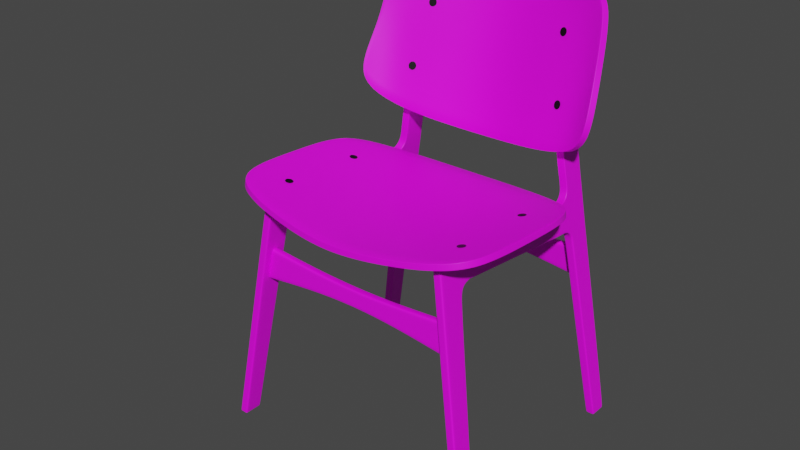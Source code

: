 # Source: chair.blend  (saved by Blender 3.2.14; exported with 4.5.12 LTS)
import bpy
from mathutils import Matrix  # noqa: F401  (used for matrix-valued properties, if any)

bpy.ops.wm.read_factory_settings(use_empty=True)
scene = bpy.context.scene
scene.name = 'Scene'

# ---- collections
col_blueprints = bpy.data.collections.new('Blueprints'); scene.collection.children.link(col_blueprints)
col_collection = bpy.data.collections.new('Collection'); scene.collection.children.link(col_collection)
col_screws = bpy.data.collections.new('Screws'); scene.collection.children.link(col_screws)
col_braces = bpy.data.collections.new('Braces'); scene.collection.children.link(col_braces)

# ---- images (referenced by path relative to the original .blend; pixels are not part of the script)
import os
ASSET_DIR = os.environ.get("B2B_ASSET_DIR", "")  # directory of the original .blend (textures are referenced by path, not embedded)
HERE = os.path.dirname(os.path.abspath(__file__))  # packed textures are extracted next to this script under _unpacked/

def load_image(name, relpath, width, height, colorspace="sRGB"):
    """Load a texture the original file referenced (path relative to the .blend, or extracted next to this script)."""
    p = next((c for c in (os.path.join(HERE, relpath), os.path.join(ASSET_DIR, relpath)) if relpath and os.path.exists(c)), "")
    if p:
        img = bpy.data.images.load(p, check_existing=True)
        img.name = name
    else:  # same state as the original file: an image datablock whose file is absent (Cycles renders it pink)
        img = bpy.data.images.new(name, width, height)
        img.source = "FILE"
        img.filepath = "//" + (relpath or name)
    img.colorspace_settings.name = colorspace
    return img
img_woodquarteredchiffon001_col_3k_jpg = load_image('WoodQuarteredChiffon001_COL_3K.jpg', 'Textures/WoodQuarteredChiffon001/WoodQuarteredChiffon001_COL_3K.jpg', 1024, 1024, 'sRGB')

# ---- materials (node trees are filled in below, after node groups)
mat_uvunwrap = bpy.data.materials.new('UVUnwrap')
mat_uvunwrap.use_transparent_shadow = False
mat_material_002 = bpy.data.materials.new('Material.002')
mat_material_002.use_transparent_shadow = False

# ---- node groups
ng_auto_smooth = bpy.data.node_groups.new('Auto Smooth', 'GeometryNodeTree')
_s = ng_auto_smooth.interface.new_socket(name='Geometry', in_out='OUTPUT', socket_type='NodeSocketGeometry')
_s = ng_auto_smooth.interface.new_socket(name='Geometry', in_out='INPUT', socket_type='NodeSocketGeometry')
_s = ng_auto_smooth.interface.new_socket(name='Angle', in_out='INPUT', socket_type='NodeSocketFloat')
_s.subtype = 'ANGLE'
_s.min_value = 0.0
_s.max_value = 3.142
ng_auto_smooth.is_modifier = True
_N = ng_auto_smooth.nodes; _L = ng_auto_smooth.links
n0 = _N.new('NodeGroupOutput'); n0.name = 'Group Output'; n0.location = (480, -100)
n1 = _N.new('NodeGroupInput'); n1.name = 'Group Input'; n1.location = (-420, -300)
n2 = _N.new('NodeGroupInput'); n2.name = 'Group Input.001'; n2.location = (-60, -100)
n3 = _N.new('GeometryNodeSetShadeSmooth'); n3.name = 'Set Shade Smooth'; n3.location = (120, -100)
n3.domain = 'EDGE'
n4 = _N.new('GeometryNodeSetShadeSmooth'); n4.name = 'Set Shade Smooth.001'; n4.location = (300, -100)
n5 = _N.new('GeometryNodeInputMeshEdgeAngle'); n5.name = 'Edge Angle'; n5.location = (-420, -220)
n6 = _N.new('GeometryNodeInputEdgeSmooth'); n6.name = 'Is Edge Smooth'; n6.location = (-60, -160)
n7 = _N.new('GeometryNodeInputShadeSmooth'); n7.name = 'Is Face Smooth'; n7.location = (-240, -340)
n8 = _N.new('FunctionNodeBooleanMath'); n8.name = 'Boolean Math'; n8.location = (-60, -220)
n9 = _N.new('FunctionNodeCompare'); n9.name = 'Compare'; n9.location = (-240, -180)
n9.operation = 'LESS_EQUAL'
_L.new(n5.outputs[0], n9.inputs[0])
_L.new(n4.outputs[0], n0.inputs[0])
_L.new(n1.outputs[1], n9.inputs[1])
_L.new(n9.outputs[0], n8.inputs[0])
_L.new(n7.outputs[0], n8.inputs[1])
_L.new(n2.outputs[0], n3.inputs[0])
_L.new(n6.outputs[0], n3.inputs[1])
_L.new(n3.outputs[0], n4.inputs[0])
_L.new(n8.outputs[0], n3.inputs[2])
n0.is_active_output = True

# ---- material node trees
mat_uvunwrap.use_nodes = True; mat_uvunwrap.node_tree.nodes.clear()
_N = mat_uvunwrap.node_tree.nodes; _L = mat_uvunwrap.node_tree.links
n0 = _N.new('ShaderNodeBsdfPrincipled'); n0.name = 'Principled BSDF'; n0.location = (10, 300)
n0.distribution = 'GGX'
n0.subsurface_method = 'BURLEY'
n0.inputs[3].default_value = 1.45
n0.inputs[27].default_value = (0.0, 0.0, 0.0, 1.0)
n0.inputs[28].default_value = 1.0
n1 = _N.new('ShaderNodeOutputMaterial'); n1.name = 'Material Output'; n1.location = (300, 300)
n2 = _N.new('ShaderNodeTexImage'); n2.name = 'Image Texture'; n2.location = (-280, 280)
n2.image = img_woodquarteredchiffon001_col_3k_jpg
_L.new(n0.outputs[0], n1.inputs[0])
_L.new(n2.outputs[0], n0.inputs[0])
n1.is_active_output = True
mat_material_002.use_nodes = True; mat_material_002.node_tree.nodes.clear()
_N = mat_material_002.node_tree.nodes; _L = mat_material_002.node_tree.links
n0 = _N.new('ShaderNodeBsdfPrincipled'); n0.name = 'Principled BSDF'; n0.location = (10, 300)
n0.distribution = 'GGX'
n0.subsurface_method = 'BURLEY'
n0.inputs[0].default_value = (0.0, 0.0, 0.0, 1.0)
n0.inputs[3].default_value = 1.45
n0.inputs[27].default_value = (0.0, 0.0, 0.0, 1.0)
n0.inputs[28].default_value = 1.0
n1 = _N.new('ShaderNodeOutputMaterial'); n1.name = 'Material Output'; n1.location = (300, 300)
_L.new(n0.outputs[0], n1.inputs[0])
n1.is_active_output = True

# ---- world
world_world = bpy.data.worlds.new('World'); scene.world = world_world
world_world.use_nodes = True; world_world.node_tree.nodes.clear()
_N = world_world.node_tree.nodes; _L = world_world.node_tree.links
n0 = _N.new('ShaderNodeOutputWorld'); n0.name = 'World Output'; n0.location = (300, 300)
n1 = _N.new('ShaderNodeBackground'); n1.name = 'Background'; n1.location = (10, 300)
n1.inputs[0].default_value = (0.05088, 0.05088, 0.05088, 1.0)
_L.new(n1.outputs[0], n0.inputs[0])
n0.is_active_output = True
world_world.color = (0.05088, 0.05088, 0.05088)
world_world.use_sun_shadow = False
world_world.sun_shadow_jitter_overblur = 0.0

# ---- meshes
me_cube_001 = bpy.data.meshes.new('Cube.001')
me_cube_001.from_pydata([(0.04203, -0.3225, -1.824), (0.03886, -0.3528, 0.5697), (0.04203, -0.4965, -1.824), (0.04267, -0.1019, 0.2724), (0.04267, 1.143, 0.168), (0.03886, 0.003585, 0.5504), (0.04267, -0.02, 0.2899), (0.04267, -0.1508, 0.1047), (0.03886, -0.3801, 0.1168), (0.03886, -0.1274, 0.5575), (0.04203, -0.331, -1.824), (0.04267, -0.1627, 0.1057), (0.03886, -0.3684, 0.3114), (0.04227, 1.144, 0.2047), (0.04267, -0.01698, 0.3232), (0.04267, -0.1123, 0.2827), (0.04267, -0.337, 0.3096), (0.04267, -0.354, 0.1156), (0.04203, -0.4765, -1.824), (0.03886, -0.3234, 0.5681), (0.04267, -0.3287, -1.79), (0.03886, -0.4949, -1.79), (0.04267, -0.3202, -1.79), (0.04267, -0.4748, -1.79), (0.03886, -0.3551, 0.5319), (0.04267, -0.1259, 0.5179), (0.04267, 0.0002872, 0.514), (0.04267, -0.3252, 0.5301), (0.04267, 1.37, 0.153), (0.04227, 1.372, 0.1923), (0.04267, 1.435, 0.1196), (0.04252, 1.456, 0.1361), (0.04267, 1.593, -1.767), (0.04267, 1.468, -0.02841), (0.04267, 1.489, -0.02601), (0.04267, 1.685, 0.1123), (0.04267, 1.672, 0.4972), (0.04267, 1.692, -0.02597), (0.04267, 1.611, -1.767), (0.04267, 1.769, -1.767), (0.04238, 1.601, -1.821), (0.04236, 1.618, -1.821), (0.04215, 1.762, -1.823), (0.04267, 1.664, 1.018), (0.03861, 1.509, 1.337), (0.04267, 1.711, 1.317), (0.04267, 1.663, 0.7096), (0.03912, 1.662, 1.868), (0.03886, 1.821, 1.835), (0.03928, 1.71, 2.018), (0.03926, 1.704, 2.009), (0.03886, 1.782, 1.96), (0.03886, 1.05, 0.4929), (0.03886, 1.005, 0.4953), (0.03886, 1.146, 0.4285), (0.03886, 1.145, 0.4069), (0.03886, 1.372, 0.4284), (0.03886, 1.377, 0.416), (0.03886, 1.43, 0.4827), (0.03886, 1.449, 0.4775), (0.03837, 1.436, 1.084), (0.03833, 1.426, 1.031), (0.03886, 1.431, 0.7194), (0.03886, 1.45, 0.7186), (0.04266, 1.669, 0.1137), (0.04267, 1.678, -0.02587), (0.04267, 1.758, -1.767), (0.04217, 1.752, -1.823), (0.04241, 1.697, 1.318), (0.03886, 1.81, 1.836), (0.03886, 1.789, 1.961), (0.04241, 1.657, 0.4958), (0.04241, 1.648, 0.7102), (0.04241, 1.648, 1.023), (0.04267, -0.1345, 0.2195), (0.03886, -0.3736, 0.2244), (0.04267, -0.1472, 0.2173), (0.04267, -0.3465, 0.2229), (0.04267, -0.04018, 0.2856), (0.03886, -0.0287, 0.5522), (0.04267, -0.04196, 0.32), (0.04267, -0.03083, 0.5149), (0.04267, 1.477, 0.07273), (0.04267, 1.456, 0.06997), (0.04267, 1.687, 0.07292), (0.04267, 1.673, 0.07303), (0.04267, 1.267, 0.1546), (0.04227, 1.268, 0.1938), (0.03886, 1.27, 0.4311), (0.03886, 1.272, 0.4166), (0.03886, 1.816, 1.906), (0.03919, 1.683, 1.94), (0.03886, 1.807, 1.905), (0.04267, 1.669, 0.569), (0.03886, 1.464, 0.5521), (0.03886, 1.445, 0.5558), (0.04241, 1.654, 0.568), (0.02637, 1.05, 0.4929), (0.02637, 1.146, 0.4285), (0.02637, 1.372, 0.4284), (0.02637, 1.43, 0.4827), (0.02637, 1.431, 0.7194), (0.02584, 1.426, 1.031), (0.02637, 1.27, 0.4311), (0.02637, 1.445, 0.5558), (0.01295, -0.3528, 0.5697), (0.01392, -0.3225, -1.819), (0.01422, -0.1019, 0.2724), (0.01422, 1.143, 0.168), (0.01295, -0.4949, -1.79), (0.01422, -0.1508, 0.1047), (0.01392, -0.4965, -1.819), (0.01422, -0.02, 0.2899), (0.01295, -0.3801, 0.1168), (0.01392, -0.331, -1.819), (0.01295, -0.3684, 0.3114), (0.01392, -0.4765, -1.819), (0.01422, -0.3202, -1.79), (0.01295, -0.3551, 0.5319), (0.01422, 1.37, 0.153), (0.01422, 1.435, 0.1196), (0.01422, 1.468, -0.02841), (0.01422, 1.685, 0.1123), (0.01422, 1.672, 0.4972), (0.01422, 1.692, -0.02597), (0.01422, 1.593, -1.767), (0.01422, 1.769, -1.767), (0.01427, 1.601, -1.817), (0.01426, 1.618, -1.817), (0.01405, 1.762, -1.818), (0.01422, 1.664, 1.018), (0.01422, 1.711, 1.317), (0.01422, 1.663, 0.7096), (0.01295, 1.821, 1.835), (0.01337, 1.71, 2.018), (0.01295, 1.789, 1.961), (0.01407, 1.752, -1.818), (0.01295, -0.3736, 0.2244), (0.01422, -0.1345, 0.2195), (0.01422, -0.04018, 0.2856), (0.01422, 1.687, 0.07292), (0.01422, 1.456, 0.06997), (0.01422, 1.267, 0.1546), (0.01295, 1.816, 1.906), (0.01422, 1.669, 0.569), (-0.04227, -0.3225, -1.81), (-0.03886, -0.3528, 0.5697), (-0.04227, -0.4965, -1.81), (-0.04267, -0.1019, 0.2724), (-0.04267, 1.143, 0.168), (-0.03886, 0.003585, 0.5504), (-0.04267, -0.02, 0.2899), (-0.04267, -0.1508, 0.1047), (-0.03886, -0.3801, 0.1168), (-0.03886, -0.1274, 0.5575), (-0.04227, -0.331, -1.81), (-0.04267, -0.1627, 0.1057), (-0.03886, -0.3684, 0.3114), (-0.04227, 1.144, 0.2047), (-0.04267, -0.01698, 0.3232), (-0.04267, -0.1123, 0.2827), (-0.04267, -0.337, 0.3096), (-0.04267, -0.354, 0.1156), (-0.04227, -0.4765, -1.81), (-0.03886, -0.3234, 0.5681), (0.0, -0.3528, 0.5697), (-0.0001206, -0.4965, -1.817), (-0.0001206, -0.3225, -1.817), (0.0, -0.1019, 0.2724), (0.0, 1.05, 0.4929), (0.0, 1.143, 0.168), (0.0, -0.02, 0.2899), (-0.04267, -0.3287, -1.79), (0.0, -0.1508, 0.1047), (0.0, -0.3801, 0.1168), (-0.0001206, -0.331, -1.817), (-0.03886, -0.4949, -1.79), (0.0, -0.3684, 0.3114), (-0.0001206, -0.4765, -1.817), (-0.04267, -0.3202, -1.79), (-0.04267, -0.4748, -1.79), (0.0, -0.3202, -1.79), (0.0, -0.4949, -1.79), (-0.03886, -0.3551, 0.5319), (-0.04267, -0.1259, 0.5179), (-0.04267, 0.0002872, 0.514), (-0.04267, -0.3252, 0.5301), (0.0, -0.3551, 0.5319), (0.0, 1.146, 0.4285), (-0.04267, 1.37, 0.153), (-0.04227, 1.372, 0.1923), (0.0, 1.37, 0.153), (0.0, 1.372, 0.4284), (-0.04267, 1.435, 0.1196), (-0.04252, 1.456, 0.1361), (0.0, 1.435, 0.1196), (-0.04267, 1.593, -1.767), (0.0, 1.43, 0.4827), (-0.04267, 1.468, -0.02841), (-0.04267, 1.489, -0.02601), (0.0, 1.468, -0.02841), (-0.04267, 1.685, 0.1123), (0.0, 1.685, 0.1123), (-0.04267, 1.672, 0.4972), (0.0, 1.672, 0.4972), (-0.04267, 1.692, -0.02597), (0.0, 1.692, -0.02597), (-0.04267, 1.611, -1.767), (0.0, 1.593, -1.767), (-0.04267, 1.769, -1.767), (0.0, 1.769, -1.767), (-0.04192, 1.601, -1.808), (-0.04193, 1.618, -1.808), (0.0002293, 1.601, -1.815), (0.0002159, 1.618, -1.815), (-0.04214, 1.762, -1.809), (7.416e-06, 1.762, -1.816), (-0.0005268, 1.426, 1.031), (-0.04267, 1.664, 1.018), (0.0, 1.664, 1.018), (-0.03911, 1.509, 1.337), (-0.04267, 1.711, 1.317), (0.0, 1.711, 1.317), (-0.04267, 1.663, 0.7096), (0.0, 1.663, 0.7096), (0.0, 1.431, 0.7194), (-0.0386, 1.662, 1.868), (-0.03886, 1.821, 1.835), (0.0, 1.821, 1.835), (-0.03844, 1.71, 2.018), (0.0004226, 1.71, 2.018), (-0.03846, 1.704, 2.009), (-0.03886, 1.782, 1.96), (-0.03886, 1.05, 0.4929), (-0.03886, 1.005, 0.4953), (-0.03886, 1.146, 0.4285), (-0.03886, 1.145, 0.4069), (-0.03886, 1.372, 0.4284), (-0.03886, 1.377, 0.416), (-0.03886, 1.43, 0.4827), (-0.03886, 1.449, 0.4775), (-0.03935, 1.436, 1.084), (-0.03939, 1.426, 1.031), (-0.03886, 1.431, 0.7194), (-0.03886, 1.45, 0.7186), (-0.04266, 1.669, 0.1137), (-0.04267, 1.678, -0.02587), (-0.04267, 1.758, -1.767), (2.187e-05, 1.752, -1.816), (-0.04212, 1.752, -1.809), (-0.04241, 1.697, 1.318), (-0.03886, 1.81, 1.836), (0.0, 1.789, 1.961), (-0.03886, 1.789, 1.961), (-0.04241, 1.657, 0.4958), (-0.04241, 1.648, 0.7102), (-0.04241, 1.648, 1.023), (-0.04267, -0.1345, 0.2195), (-0.03886, -0.3736, 0.2244), (-0.04267, -0.1472, 0.2173), (-0.04267, -0.3465, 0.2229), (0.0, -0.3736, 0.2244), (0.0, -0.1345, 0.2195), (-0.04267, -0.04018, 0.2856), (-0.03886, -0.0287, 0.5522), (-0.04267, -0.04196, 0.32), (0.0, -0.04018, 0.2856), (-0.04267, -0.03083, 0.5149), (-0.04267, 1.477, 0.07273), (-0.04267, 1.456, 0.06997), (0.0, 1.456, 0.06997), (-0.04267, 1.687, 0.07292), (0.0, 1.687, 0.07292), (-0.04267, 1.673, 0.07303), (0.0, 1.267, 0.1546), (0.0, 1.27, 0.4311), (-0.04267, 1.267, 0.1546), (-0.04227, 1.268, 0.1938), (-0.03886, 1.27, 0.4311), (-0.03886, 1.272, 0.4166), (-0.03886, 1.816, 1.906), (-0.03853, 1.684, 1.94), (-0.03886, 1.807, 1.905), (0.0, 1.816, 1.906), (0.0, 1.669, 0.569), (-0.04267, 1.669, 0.569), (0.0, 1.445, 0.5558), (-0.03886, 1.464, 0.5521), (-0.03886, 1.445, 0.5558), (-0.04241, 1.654, 0.568), (-0.02637, 1.05, 0.4929), (-0.02637, 1.146, 0.4285), (-0.02637, 1.372, 0.4284), (-0.02637, 1.43, 0.4827), (-0.02637, 1.431, 0.7194), (-0.0269, 1.426, 1.031), (-0.02637, 1.27, 0.4311), (-0.02637, 1.445, 0.5558), (-0.01295, -0.3528, 0.5697), (-0.01416, -0.3225, -1.815), (-0.01422, -0.1019, 0.2724), (-0.01422, 1.143, 0.168), (-0.01295, -0.4949, -1.79), (-0.01422, -0.1508, 0.1047), (-0.01416, -0.4965, -1.815), (-0.01422, -0.02, 0.2899), (-0.01295, -0.3801, 0.1168), (-0.01416, -0.331, -1.815), (-0.01295, -0.3684, 0.3114), (-0.01416, -0.4765, -1.815), (-0.01422, -0.3202, -1.79), (-0.01295, -0.3551, 0.5319), (-0.01422, 1.37, 0.153), (-0.01422, 1.435, 0.1196), (-0.01422, 1.468, -0.02841), (-0.01422, 1.685, 0.1123), (-0.01422, 1.672, 0.4972), (-0.01422, 1.692, -0.02597), (-0.01422, 1.593, -1.767), (-0.01422, 1.769, -1.767), (-0.01381, 1.601, -1.812), (-0.01383, 1.618, -1.812), (-0.01404, 1.762, -1.814), (-0.01422, 1.664, 1.018), (-0.01422, 1.711, 1.317), (-0.01422, 1.663, 0.7096), (-0.01295, 1.821, 1.835), (-0.01253, 1.71, 2.018), (-0.01295, 1.789, 1.961), (-0.01402, 1.752, -1.814), (-0.01295, -0.3736, 0.2244), (-0.01422, -0.1345, 0.2195), (-0.01422, -0.04018, 0.2856), (-0.01422, 1.687, 0.07292), (-0.01422, 1.456, 0.06997), (-0.01422, 1.267, 0.1546), (-0.01295, 1.816, 1.906), (-0.01422, 1.669, 0.569)], [], [(117, 106, 0, 22), (114, 10, 0, 106), (97, 98, 54, 52), (29, 57, 59, 31), (112, 6, 4, 108), (139, 78, 6, 112), (81, 79, 5, 26), (138, 110, 7, 74), (111, 2, 18, 116), (74, 7, 11, 76), (116, 18, 10, 114), (22, 0, 10, 20), (78, 80, 14, 6), (142, 86, 28, 119), (6, 14, 13, 4), (27, 16, 12, 24), (25, 15, 16, 27), (76, 11, 17, 77), (20, 10, 18, 23), (77, 17, 8, 75), (23, 18, 2, 21), (118, 115, 177, 187), (113, 109, 182, 174), (7, 22, 20, 11), (137, 113, 174, 261), (11, 20, 23, 17), (17, 23, 21, 8), (109, 111, 166, 182), (110, 117, 22, 7), (105, 118, 187, 165), (9, 25, 27, 19), (19, 27, 24, 1), (14, 26, 55, 13), (80, 81, 26, 14), (103, 275, 192, 99), (64, 71, 36, 35), (119, 28, 30, 120), (86, 87, 29, 28), (87, 89, 57, 29), (83, 82, 34, 33), (65, 37, 39, 66), (99, 192, 197, 100), (28, 29, 31, 30), (121, 33, 32, 125), (85, 64, 35, 84), (141, 83, 33, 121), (123, 122, 35, 36), (140, 272, 206, 124), (132, 46, 43, 130), (96, 94, 63, 72), (66, 39, 42, 67), (125, 32, 40, 127), (124, 206, 210, 126), (33, 34, 38, 32), (136, 67, 42, 129), (128, 127, 40, 41), (32, 38, 41, 40), (126, 210, 216, 129), (72, 63, 60, 73), (73, 60, 44, 68), (130, 43, 45, 131), (104, 286, 225, 101), (101, 225, 217, 102), (144, 93, 46, 132), (70, 51, 50, 49), (68, 44, 47, 69), (131, 45, 48, 133), (143, 90, 70, 135), (135, 70, 49, 134), (52, 54, 55, 53), (88, 56, 57, 89), (59, 57, 56, 58), (94, 59, 58, 95), (60, 63, 62, 61), (26, 5, 53, 55), (91, 50, 51, 92), (45, 68, 69, 48), (90, 92, 51, 70), (43, 73, 68, 45), (46, 72, 73, 43), (128, 41, 67, 136), (38, 66, 67, 41), (93, 96, 72, 46), (82, 31, 64, 85), (34, 65, 66, 38), (31, 59, 71, 64), (115, 137, 261, 177), (16, 77, 75, 12), (15, 76, 77, 16), (3, 74, 76, 15), (107, 138, 74, 3), (15, 25, 81, 80), (3, 15, 80, 78), (25, 9, 79, 81), (107, 3, 78, 139), (34, 82, 85, 65), (122, 202, 272, 140), (120, 30, 83, 141), (65, 85, 84, 37), (30, 31, 82, 83), (54, 88, 89, 55), (13, 55, 89, 87), (4, 13, 87, 86), (98, 188, 275, 103), (108, 4, 86, 142), (48, 69, 92, 90), (47, 91, 92, 69), (133, 48, 90, 143), (36, 71, 96, 93), (63, 94, 95, 62), (123, 36, 93, 144), (100, 197, 286, 104), (71, 59, 94, 96), (58, 100, 104, 95), (54, 98, 103, 88), (62, 101, 102, 61), (95, 104, 101, 62), (56, 99, 100, 58), (88, 103, 99, 56), (169, 188, 98, 97), (204, 123, 144, 284), (228, 133, 143, 283), (170, 108, 142, 274), (195, 120, 141, 270), (35, 122, 140, 84), (168, 107, 139, 266), (168, 262, 138, 107), (12, 75, 137, 115), (214, 128, 136, 248), (252, 135, 134, 230), (283, 143, 135, 252), (222, 131, 133, 228), (284, 144, 132, 224), (219, 130, 131, 222), (39, 126, 129, 42), (214, 213, 127, 128), (248, 136, 129, 216), (37, 124, 126, 39), (208, 125, 127, 213), (224, 132, 130, 219), (84, 140, 124, 37), (204, 202, 122, 123), (270, 141, 121, 200), (200, 121, 125, 208), (191, 119, 120, 195), (1, 24, 118, 105), (173, 181, 117, 110), (21, 2, 111, 109), (75, 8, 113, 137), (8, 21, 109, 113), (24, 12, 115, 118), (274, 142, 119, 191), (178, 116, 114, 175), (166, 111, 116, 178), (262, 173, 110, 138), (266, 139, 112, 171), (171, 112, 108, 170), (175, 114, 106, 167), (181, 167, 106, 117), (310, 179, 145, 299), (307, 299, 145, 155), (290, 233, 235, 291), (190, 194, 240, 238), (305, 301, 149, 151), (332, 305, 151, 263), (267, 185, 150, 264), (331, 257, 152, 303), (304, 309, 163, 147), (257, 259, 156, 152), (309, 307, 155, 163), (179, 172, 155, 145), (263, 151, 159, 265), (335, 312, 189, 276), (151, 149, 158, 159), (186, 183, 157, 161), (184, 186, 161, 160), (259, 260, 162, 156), (172, 180, 163, 155), (260, 258, 153, 162), (180, 176, 147, 163), (311, 187, 177, 308), (306, 174, 182, 302), (152, 156, 172, 179), (330, 261, 174, 306), (156, 162, 180, 172), (162, 153, 176, 180), (302, 182, 166, 304), (303, 152, 179, 310), (298, 165, 187, 311), (154, 164, 186, 184), (164, 146, 183, 186), (159, 158, 236, 185), (265, 159, 185, 267), (296, 292, 192, 275), (245, 201, 203, 254), (312, 313, 193, 189), (276, 189, 190, 277), (277, 190, 238, 279), (269, 198, 199, 268), (246, 247, 209, 205), (292, 293, 197, 192), (189, 193, 194, 190), (314, 318, 196, 198), (273, 271, 201, 245), (334, 314, 198, 269), (316, 203, 201, 315), (333, 317, 206, 272), (325, 323, 218, 223), (289, 255, 244, 287), (247, 249, 215, 209), (318, 320, 211, 196), (317, 319, 210, 206), (198, 196, 207, 199), (329, 322, 215, 249), (321, 212, 211, 320), (196, 211, 212, 207), (319, 322, 216, 210), (255, 256, 241, 244), (256, 250, 220, 241), (323, 324, 221, 218), (297, 294, 225, 286), (294, 295, 217, 225), (337, 325, 223, 285), (253, 229, 231, 232), (250, 251, 226, 220), (324, 326, 227, 221), (336, 328, 253, 280), (328, 327, 229, 253), (233, 234, 236, 235), (278, 279, 238, 237), (240, 239, 237, 238), (287, 288, 239, 240), (241, 242, 243, 244), (185, 236, 234, 150), (281, 282, 232, 231), (221, 227, 251, 250), (280, 253, 232, 282), (218, 221, 250, 256), (223, 218, 256, 255), (321, 329, 249, 212), (207, 212, 249, 247), (285, 223, 255, 289), (268, 273, 245, 194), (199, 207, 247, 246), (194, 245, 254, 240), (308, 177, 261, 330), (161, 157, 258, 260), (160, 161, 260, 259), (148, 160, 259, 257), (300, 148, 257, 331), (160, 265, 267, 184), (148, 263, 265, 160), (184, 267, 264, 154), (300, 332, 263, 148), (199, 246, 273, 268), (315, 333, 272, 202), (313, 334, 269, 193), (246, 205, 271, 273), (193, 269, 268, 194), (235, 236, 279, 278), (158, 277, 279, 236), (149, 276, 277, 158), (291, 296, 275, 188), (301, 335, 276, 149), (227, 280, 282, 251), (226, 251, 282, 281), (326, 336, 280, 227), (203, 285, 289, 254), (244, 243, 288, 287), (316, 337, 285, 203), (293, 297, 286, 197), (254, 289, 287, 240), (239, 288, 297, 293), (235, 278, 296, 291), (243, 242, 295, 294), (288, 243, 294, 297), (237, 239, 293, 292), (278, 237, 292, 296), (169, 290, 291, 188), (204, 284, 337, 316), (228, 283, 336, 326), (170, 274, 335, 301), (195, 270, 334, 313), (201, 271, 333, 315), (168, 266, 332, 300), (168, 300, 331, 262), (157, 308, 330, 258), (214, 248, 329, 321), (252, 230, 327, 328), (283, 252, 328, 336), (222, 228, 326, 324), (284, 224, 325, 337), (219, 222, 324, 323), (209, 215, 322, 319), (214, 321, 320, 213), (248, 216, 322, 329), (205, 209, 319, 317), (208, 213, 320, 318), (224, 219, 323, 325), (271, 205, 317, 333), (204, 316, 315, 202), (270, 200, 314, 334), (200, 208, 318, 314), (191, 195, 313, 312), (146, 298, 311, 183), (173, 303, 310, 181), (176, 302, 304, 147), (258, 330, 306, 153), (153, 306, 302, 176), (183, 311, 308, 157), (274, 191, 312, 335), (178, 175, 307, 309), (166, 178, 309, 304), (262, 331, 303, 173), (266, 171, 305, 332), (171, 170, 301, 305), (175, 167, 299, 307), (181, 310, 299, 167), (47, 44, 60, 61, 102, 217, 295, 242, 241, 220, 226, 281, 231, 229, 327, 230, 134, 49, 50, 91)])
_k = {(6, 14): 1.0, (14, 26): 1.0, (112, 171): 1.0, (5, 26): 1.0, (44, 47): 1.0, (49, 134): 1.0, (50, 91): 1.0, (49, 50): 1.0, (60, 61): 1.0, (61, 102): 1.0, (44, 60): 1.0, (47, 91): 1.0, (102, 217): 1.0, (6, 112): 1.0, (134, 230): 1.0, (151, 159): 1.0, (159, 185): 1.0, (171, 305): 1.0, (150, 185): 1.0, (220, 226): 1.0, (229, 327): 1.0, (231, 281): 1.0, (229, 231): 1.0, (241, 242): 1.0, (242, 295): 1.0, (220, 241): 1.0, (226, 281): 1.0, (217, 295): 1.0, (151, 305): 1.0, (230, 327): 1.0}
me_cube_001.attributes.new('crease_edge', 'FLOAT', 'EDGE').data.foreach_set('value', [_k.get((min(e.vertices), max(e.vertices)), 0.0) for e in me_cube_001.edges])
_uv = me_cube_001.uv_layers.new(name='UVMap')
_uv.uv.foreach_set('vector', [0.01129, 0.6405, 0.001164, 0.6413, 0.0002156, 0.6321, 0.01107, 0.6325, 0.2235, 0.2987, 0.2157, 0.2987, 0.2157, 0.2964, 0.2235, 0.2964, 0.2119, 0.3895, 0.2119, 0.358, 0.2153, 0.358, 0.2153, 0.3895, 0.5829, 0.5293, 0.5818, 0.4649, 0.6019, 0.4463, 0.6079, 0.5445, 0.1724, 0.2564, 0.1724, 0.2493, 0.4647, 0.2491, 0.4647, 0.2568, 0.4989, 0.6412, 0.4989, 0.6314, 0.5061, 0.6314, 0.5061, 0.6412, 0.5676, 0.2379, 0.5793, 0.238, 0.5792, 0.2482, 0.5677, 0.2476, 0.4555, 0.6412, 0.4151, 0.6405, 0.4151, 0.6325, 0.4554, 0.6314, 0.2235, 0.3439, 0.2157, 0.3439, 0.2157, 0.3384, 0.2235, 0.3384, 0.4738, 0.2084, 0.4349, 0.2028, 0.4352, 0.198, 0.473, 0.2043, 0.2235, 0.3384, 0.2157, 0.3384, 0.2157, 0.2987, 0.2235, 0.2987, 0.0159, 0.1899, 0.004141, 0.1899, 0.003977, 0.1869, 0.01561, 0.1863, 0.4954, 0.2378, 0.5062, 0.2368, 0.5075, 0.2446, 0.497, 0.2441, 0.502, 0.2571, 0.5019, 0.2486, 0.5329, 0.2486, 0.5329, 0.2571, 0.08587, 0.6299, 0.07674, 0.63, 0.07576, 0.3115, 0.08577, 0.3107, 0.5678, 0.1457, 0.4994, 0.146, 0.4994, 0.1362, 0.5679, 0.1363, 0.5672, 0.208, 0.4938, 0.2152, 0.4994, 0.146, 0.5678, 0.1457, 0.473, 0.2043, 0.4352, 0.198, 0.4384, 0.1448, 0.4724, 0.1448, 0.01561, 0.1863, 0.003977, 0.1869, 0.001293, 0.1452, 0.01201, 0.1448, 0.4724, 0.1448, 0.4384, 0.1448, 0.4381, 0.1369, 0.4724, 0.1363, 0.01201, 0.1448, 0.001293, 0.1452, 0.0002156, 0.1388, 0.01163, 0.1377, 0.5679, 0.1282, 0.4994, 0.1282, 0.4994, 0.1242, 0.5679, 0.1242, 0.4378, 0.1291, 0.01209, 0.1294, 0.01224, 0.1238, 0.4377, 0.1241, 0.4349, 0.2028, 0.0159, 0.1899, 0.01561, 0.1863, 0.4352, 0.198, 0.4724, 0.1283, 0.4378, 0.1291, 0.4377, 0.1241, 0.4724, 0.1242, 0.4352, 0.198, 0.01561, 0.1863, 0.01201, 0.1448, 0.4384, 0.1448, 0.4384, 0.1448, 0.01201, 0.1448, 0.01163, 0.1377, 0.4381, 0.1369, 0.01209, 0.1294, 0.001199, 0.1291, 0.001941, 0.1237, 0.01224, 0.1238, 0.4151, 0.6405, 0.01129, 0.6405, 0.01107, 0.6325, 0.4151, 0.6325, 0.5797, 0.1282, 0.5679, 0.1282, 0.5679, 0.1242, 0.5797, 0.1242, 0.5796, 0.207, 0.5672, 0.208, 0.5678, 0.1457, 0.5797, 0.1455, 0.5797, 0.1455, 0.5678, 0.1457, 0.5679, 0.1363, 0.5797, 0.1363, 0.07674, 0.63, 0.02445, 0.6308, 0.02083, 0.3169, 0.07576, 0.3115, 0.5062, 0.2368, 0.5676, 0.2379, 0.5677, 0.2476, 0.5075, 0.2446, 0.2119, 0.3241, 0.2047, 0.3241, 0.2047, 0.2964, 0.2119, 0.2964, 0.6688, 0.5486, 0.6614, 0.4387, 0.6658, 0.4382, 0.6733, 0.5489, 0.4834, 0.6805, 0.4834, 0.6901, 0.4588, 0.69, 0.4588, 0.6805, 0.08587, 0.2767, 0.07518, 0.2774, 0.07265, 0.2493, 0.08336, 0.2486, 0.07518, 0.2774, 0.01457, 0.2827, 0.01176, 0.2543, 0.07265, 0.2493, 0.6087, 0.5635, 0.6148, 0.5625, 0.6197, 0.5913, 0.6133, 0.5922, 0.6702, 0.5915, 0.6752, 0.5917, 0.6936, 0.9764, 0.6893, 0.9766, 0.1759, 0.2964, 0.1831, 0.2964, 0.183, 0.3182, 0.1758, 0.3182, 0.5829, 0.5406, 0.5829, 0.5293, 0.6079, 0.5445, 0.6021, 0.5495, 0.4076, 0.6812, 0.4076, 0.689, 0.01788, 0.6891, 0.01807, 0.6814, 0.6701, 0.5604, 0.6688, 0.5486, 0.6733, 0.5489, 0.6744, 0.5605, 0.4408, 0.6805, 0.4407, 0.69, 0.4076, 0.689, 0.4076, 0.6812, 0.8251, 0.5225, 0.8251, 0.4065, 0.8336, 0.4064, 0.8336, 0.5225, 0.825, 0.3946, 0.8208, 0.3946, 0.8208, 0.3648, 0.8256, 0.3648, 0.8251, 0.5866, 0.8336, 0.5866, 0.8336, 0.6796, 0.8251, 0.6796, 0.6599, 0.418, 0.6053, 0.4247, 0.5994, 0.377, 0.6564, 0.3771, 0.6893, 0.9766, 0.6936, 0.9764, 0.6913, 0.9954, 0.688, 0.9953, 0.01807, 0.6814, 0.01788, 0.6891, 0.0002156, 0.6899, 0.001198, 0.6807, 0.8256, 0.3648, 0.8208, 0.3648, 0.8208, 0.01659, 0.8256, 0.01653, 0.6133, 0.5922, 0.6197, 0.5913, 0.6483, 0.9785, 0.6422, 0.9784, 0.255, 0.3378, 0.2628, 0.3378, 0.2628, 0.3404, 0.255, 0.3404, 0.255, 0.3009, 0.255, 0.2964, 0.2628, 0.2964, 0.2628, 0.3009, 0.6422, 0.9784, 0.6483, 0.9785, 0.6497, 0.9956, 0.6444, 0.9955, 0.8256, 0.01653, 0.8208, 0.01659, 0.8207, 0.001777, 0.8249, 0.001107, 0.6564, 0.3771, 0.5994, 0.377, 0.5913, 0.272, 0.653, 0.2872, 0.653, 0.2872, 0.5913, 0.272, 0.6094, 0.1984, 0.6636, 0.2016, 0.8251, 0.6796, 0.8336, 0.6796, 0.8336, 0.7708, 0.8251, 0.7708, 0.1758, 0.3385, 0.183, 0.3385, 0.183, 0.3834, 0.1758, 0.3833, 0.1758, 0.3833, 0.183, 0.3834, 0.1831, 0.4685, 0.1759, 0.4685, 0.8251, 0.5442, 0.8336, 0.5442, 0.8336, 0.5866, 0.8251, 0.5866, 0.683, 0.0155, 0.681, 0.01584, 0.6579, 0.002849, 0.6596, 0.0002156, 0.6636, 0.2016, 0.6094, 0.1984, 0.6475, 0.04367, 0.6905, 0.05136, 0.8251, 0.7708, 0.8336, 0.7708, 0.8325, 0.9304, 0.8247, 0.9304, 0.8247, 0.9518, 0.8325, 0.9518, 0.8325, 0.9705, 0.8247, 0.9705, 0.8247, 0.9705, 0.8325, 0.9705, 0.8326, 0.9998, 0.8248, 0.9998, 0.0002156, 0.3452, 0.01495, 0.3174, 0.02083, 0.3169, 0.0008265, 0.3574, 0.01069, 0.2837, 0.008523, 0.256, 0.01176, 0.2543, 0.01457, 0.2827, 0.6019, 0.4463, 0.5818, 0.4649, 0.5802, 0.4613, 0.5964, 0.4451, 0.6053, 0.4247, 0.6019, 0.4463, 0.5964, 0.4451, 0.5998, 0.4239, 0.5913, 0.272, 0.5994, 0.377, 0.5939, 0.3769, 0.5889, 0.2873, 0.02445, 0.6308, 0.01441, 0.6309, 0.0008265, 0.3574, 0.02083, 0.3169, 0.6528, 0.02272, 0.6579, 0.002849, 0.681, 0.01584, 0.6888, 0.03137, 0.6678, 0.2018, 0.6636, 0.2016, 0.6905, 0.05136, 0.6936, 0.05157, 0.6914, 0.03122, 0.6888, 0.03137, 0.681, 0.01584, 0.683, 0.0155, 0.6577, 0.2884, 0.653, 0.2872, 0.6636, 0.2016, 0.6678, 0.2018, 0.6607, 0.3772, 0.6564, 0.3771, 0.653, 0.2872, 0.6577, 0.2884, 0.255, 0.3009, 0.2628, 0.3009, 0.2628, 0.3378, 0.255, 0.3378, 0.6483, 0.9785, 0.6893, 0.9766, 0.688, 0.9953, 0.6497, 0.9956, 0.6641, 0.4175, 0.6599, 0.418, 0.6564, 0.3771, 0.6607, 0.3772, 0.6148, 0.5625, 0.6079, 0.5445, 0.6688, 0.5486, 0.6701, 0.5604, 0.6197, 0.5913, 0.6702, 0.5915, 0.6893, 0.9766, 0.6483, 0.9785, 0.6079, 0.5445, 0.6019, 0.4463, 0.6614, 0.4387, 0.6688, 0.5486, 0.4994, 0.1282, 0.4724, 0.1283, 0.4724, 0.1242, 0.4994, 0.1242, 0.4994, 0.146, 0.4724, 0.1448, 0.4724, 0.1363, 0.4994, 0.1362, 0.4938, 0.2152, 0.473, 0.2043, 0.4724, 0.1448, 0.4994, 0.146, 0.4907, 0.2185, 0.4738, 0.2084, 0.473, 0.2043, 0.4938, 0.2152, 0.477, 0.6413, 0.4555, 0.6412, 0.4554, 0.6314, 0.477, 0.6314, 0.4938, 0.2152, 0.5672, 0.208, 0.5676, 0.2379, 0.5062, 0.2368, 0.4907, 0.2185, 0.4938, 0.2152, 0.5062, 0.2368, 0.4954, 0.2378, 0.5672, 0.208, 0.5796, 0.207, 0.5793, 0.238, 0.5676, 0.2379, 0.477, 0.6413, 0.477, 0.6314, 0.4989, 0.6314, 0.4989, 0.6412, 0.6197, 0.5913, 0.6148, 0.5625, 0.6701, 0.5604, 0.6702, 0.5915, 0.8251, 0.4065, 0.8208, 0.4065, 0.8208, 0.3946, 0.825, 0.3946, 0.4588, 0.6805, 0.4588, 0.69, 0.4407, 0.69, 0.4408, 0.6805, 0.6702, 0.5915, 0.6701, 0.5604, 0.6744, 0.5605, 0.6752, 0.5917, 0.6021, 0.5495, 0.6079, 0.5445, 0.6148, 0.5625, 0.6087, 0.5635, 0.01495, 0.3174, 0.01069, 0.2837, 0.01457, 0.2827, 0.02083, 0.3169, 0.07576, 0.3115, 0.02083, 0.3169, 0.01457, 0.2827, 0.07518, 0.2774, 0.08577, 0.3107, 0.07576, 0.3115, 0.07518, 0.2774, 0.08587, 0.2767, 0.2119, 0.358, 0.2047, 0.358, 0.2047, 0.3241, 0.2119, 0.3241, 0.4647, 0.2568, 0.4647, 0.2491, 0.5019, 0.2486, 0.502, 0.2571, 0.6936, 0.05157, 0.6905, 0.05136, 0.6888, 0.03137, 0.6914, 0.03122, 0.6475, 0.04367, 0.6528, 0.02272, 0.6888, 0.03137, 0.6905, 0.05136, 0.8247, 0.9304, 0.8325, 0.9304, 0.8325, 0.9518, 0.8247, 0.9518, 0.6658, 0.4382, 0.6614, 0.4387, 0.6599, 0.418, 0.6641, 0.4175, 0.5994, 0.377, 0.6053, 0.4247, 0.5998, 0.4239, 0.5939, 0.3769, 0.8251, 0.5225, 0.8336, 0.5225, 0.8336, 0.5442, 0.8251, 0.5442, 0.1758, 0.3182, 0.183, 0.3182, 0.183, 0.3385, 0.1758, 0.3385, 0.6614, 0.4387, 0.6019, 0.4463, 0.6053, 0.4247, 0.6599, 0.418, 0.1724, 0.3182, 0.1758, 0.3182, 0.1758, 0.3385, 0.1724, 0.3385, 0.2153, 0.358, 0.2119, 0.358, 0.2119, 0.3241, 0.2153, 0.3241, 0.1724, 0.3833, 0.1758, 0.3833, 0.1759, 0.4685, 0.1725, 0.4685, 0.1724, 0.3385, 0.1758, 0.3385, 0.1758, 0.3833, 0.1724, 0.3833, 0.1725, 0.2964, 0.1759, 0.2964, 0.1758, 0.3182, 0.1724, 0.3182, 0.2153, 0.3241, 0.2119, 0.3241, 0.2119, 0.2964, 0.2153, 0.2964, 0.2047, 0.3895, 0.2047, 0.358, 0.2119, 0.358, 0.2119, 0.3895, 0.8208, 0.5225, 0.8251, 0.5225, 0.8251, 0.5442, 0.8208, 0.5442, 0.8208, 0.9304, 0.8247, 0.9304, 0.8247, 0.9518, 0.8208, 0.9518, 0.4646, 0.2614, 0.4647, 0.2568, 0.502, 0.2571, 0.502, 0.2614, 0.4588, 0.6758, 0.4588, 0.6805, 0.4408, 0.6805, 0.4408, 0.6758, 0.8336, 0.4064, 0.8251, 0.4065, 0.825, 0.3946, 0.8335, 0.3945, 0.477, 0.6462, 0.477, 0.6413, 0.4989, 0.6412, 0.4989, 0.6462, 0.477, 0.6462, 0.4555, 0.6462, 0.4555, 0.6412, 0.477, 0.6413, 0.4994, 0.1362, 0.4724, 0.1363, 0.4724, 0.1283, 0.4994, 0.1282, 0.2511, 0.3009, 0.255, 0.3009, 0.255, 0.3378, 0.2511, 0.3378, 0.8208, 0.9705, 0.8247, 0.9705, 0.8248, 0.9998, 0.8209, 0.9998, 0.8208, 0.9518, 0.8247, 0.9518, 0.8247, 0.9705, 0.8208, 0.9705, 0.8208, 0.7708, 0.8251, 0.7708, 0.8247, 0.9304, 0.8208, 0.9304, 0.8208, 0.5442, 0.8251, 0.5442, 0.8251, 0.5866, 0.8208, 0.5866, 0.8208, 0.6796, 0.8251, 0.6796, 0.8251, 0.7708, 0.8208, 0.7708, 0.8325, 0.01637, 0.8256, 0.01653, 0.8249, 0.001107, 0.8332, 0.0002156, 0.2511, 0.3009, 0.2511, 0.2964, 0.255, 0.2964, 0.255, 0.3009, 0.2511, 0.3378, 0.255, 0.3378, 0.255, 0.3404, 0.2511, 0.3404, 0.8326, 0.3649, 0.8256, 0.3648, 0.8256, 0.01653, 0.8325, 0.01637, 0.01817, 0.6759, 0.01807, 0.6814, 0.001198, 0.6807, 0.001942, 0.6759, 0.8208, 0.5866, 0.8251, 0.5866, 0.8251, 0.6796, 0.8208, 0.6796, 0.8335, 0.3945, 0.825, 0.3946, 0.8256, 0.3648, 0.8326, 0.3649, 0.8208, 0.5225, 0.8208, 0.4065, 0.8251, 0.4065, 0.8251, 0.5225, 0.4408, 0.6758, 0.4408, 0.6805, 0.4076, 0.6812, 0.4075, 0.6758, 0.4075, 0.6758, 0.4076, 0.6812, 0.01807, 0.6814, 0.01817, 0.6759, 0.4834, 0.6758, 0.4834, 0.6805, 0.4588, 0.6805, 0.4588, 0.6758, 0.5797, 0.1363, 0.5679, 0.1363, 0.5679, 0.1282, 0.5797, 0.1282, 0.415, 0.6462, 0.01149, 0.6461, 0.01129, 0.6405, 0.4151, 0.6405, 0.01163, 0.1377, 0.0002156, 0.1388, 0.001199, 0.1291, 0.01209, 0.1294, 0.4724, 0.1363, 0.4381, 0.1369, 0.4378, 0.1291, 0.4724, 0.1283, 0.4381, 0.1369, 0.01163, 0.1377, 0.01209, 0.1294, 0.4378, 0.1291, 0.5679, 0.1363, 0.4994, 0.1362, 0.4994, 0.1282, 0.5679, 0.1282, 0.502, 0.2614, 0.502, 0.2571, 0.5329, 0.2571, 0.5329, 0.2614, 0.2274, 0.3384, 0.2235, 0.3384, 0.2235, 0.2987, 0.2274, 0.2987, 0.2274, 0.3439, 0.2235, 0.3439, 0.2235, 0.3384, 0.2274, 0.3384, 0.4555, 0.6462, 0.415, 0.6462, 0.4151, 0.6405, 0.4555, 0.6412, 0.4989, 0.6462, 0.4989, 0.6412, 0.5061, 0.6412, 0.5061, 0.6462, 0.1724, 0.2615, 0.1724, 0.2564, 0.4647, 0.2568, 0.4646, 0.2614, 0.2274, 0.2987, 0.2235, 0.2987, 0.2235, 0.2964, 0.2274, 0.2964, 0.01149, 0.6461, 0.001986, 0.6464, 0.001164, 0.6413, 0.01129, 0.6405, 0.01123, 0.6517, 0.01113, 0.6598, 0.004797, 0.66, 0.002939, 0.6514, 0.2313, 0.2987, 0.2313, 0.2964, 0.239, 0.2964, 0.239, 0.2987, 0.1975, 0.3895, 0.1941, 0.3895, 0.1941, 0.358, 0.1975, 0.358, 0.6968, 0.4621, 0.7218, 0.4469, 0.7158, 0.5451, 0.6957, 0.5266, 0.1724, 0.2666, 0.4647, 0.266, 0.4647, 0.2737, 0.1724, 0.2737, 0.4989, 0.6511, 0.5061, 0.6511, 0.5061, 0.661, 0.4989, 0.661, 0.5676, 0.01055, 0.5677, 0.0007682, 0.5792, 0.0002156, 0.5793, 0.01038, 0.4555, 0.6511, 0.4554, 0.6609, 0.4151, 0.6599, 0.4151, 0.6518, 0.2313, 0.3439, 0.2313, 0.3384, 0.239, 0.3384, 0.239, 0.3439, 0.4738, 0.03996, 0.4731, 0.04412, 0.4352, 0.05041, 0.4349, 0.0456, 0.2313, 0.3384, 0.2313, 0.2987, 0.239, 0.2987, 0.239, 0.3384, 0.01655, 0.05828, 0.0163, 0.06184, 0.009455, 0.06204, 0.009422, 0.05906, 0.4954, 0.01064, 0.497, 0.004342, 0.5075, 0.003775, 0.5062, 0.01158, 0.502, 0.2657, 0.5329, 0.2657, 0.5329, 0.2742, 0.5019, 0.2742, 0.1719, 0.2497, 0.1719, 0.5688, 0.1618, 0.5681, 0.1628, 0.2495, 0.5678, 0.1027, 0.5679, 0.1121, 0.4994, 0.1121, 0.4994, 0.1023, 0.5672, 0.04037, 0.5678, 0.1027, 0.4994, 0.1023, 0.4939, 0.03325, 0.4731, 0.04412, 0.4724, 0.1035, 0.4384, 0.1035, 0.4352, 0.05041, 0.0163, 0.06184, 0.01215, 0.1028, 0.005975, 0.1026, 0.009455, 0.06204, 0.4724, 0.1035, 0.4724, 0.112, 0.4381, 0.1114, 0.4384, 0.1035, 0.01215, 0.1028, 0.01155, 0.1099, 0.00463, 0.1088, 0.005975, 0.1026, 0.5679, 0.1202, 0.5679, 0.1242, 0.4994, 0.1242, 0.4994, 0.1202, 0.4378, 0.1192, 0.4377, 0.1241, 0.01224, 0.1238, 0.01195, 0.1182, 0.4349, 0.0456, 0.4352, 0.05041, 0.0163, 0.06184, 0.01655, 0.05828, 0.4724, 0.1201, 0.4724, 0.1242, 0.4377, 0.1241, 0.4378, 0.1192, 0.4352, 0.05041, 0.4384, 0.1035, 0.01215, 0.1028, 0.0163, 0.06184, 0.4384, 0.1035, 0.4381, 0.1114, 0.01155, 0.1099, 0.01215, 0.1028, 0.01195, 0.1182, 0.01224, 0.1238, 0.001941, 0.1237, 0.002842, 0.1182, 0.4151, 0.6518, 0.4151, 0.6599, 0.01113, 0.6598, 0.01123, 0.6517, 0.5797, 0.1202, 0.5797, 0.1242, 0.5679, 0.1242, 0.5679, 0.1202, 0.5796, 0.04142, 0.5797, 0.1029, 0.5678, 0.1027, 0.5672, 0.04037, 0.5797, 0.1029, 0.5797, 0.1121, 0.5679, 0.1121, 0.5678, 0.1027, 0.1628, 0.2495, 0.1618, 0.5681, 0.1069, 0.5626, 0.1105, 0.2488, 0.5062, 0.01158, 0.5075, 0.003775, 0.5677, 0.0007682, 0.5676, 0.01055, 0.1975, 0.3241, 0.1975, 0.2964, 0.2047, 0.2964, 0.2047, 0.3241, 0.7827, 0.4428, 0.7872, 0.4426, 0.7797, 0.5533, 0.7753, 0.5528, 0.4834, 0.671, 0.4588, 0.671, 0.4588, 0.6615, 0.4834, 0.6615, 0.1719, 0.6028, 0.1694, 0.6309, 0.1587, 0.6302, 0.1613, 0.6021, 0.1613, 0.6021, 0.1587, 0.6302, 0.09784, 0.6253, 0.1007, 0.5969, 0.7226, 0.4279, 0.7272, 0.3992, 0.7336, 0.4001, 0.7287, 0.429, 0.7841, 0.3999, 0.8031, 0.01465, 0.8075, 0.01476, 0.7892, 0.3997, 0.1903, 0.2964, 0.1902, 0.3182, 0.183, 0.3182, 0.1831, 0.2964, 0.6968, 0.4508, 0.716, 0.4419, 0.7218, 0.4469, 0.6968, 0.4621, 0.4076, 0.6703, 0.01797, 0.6705, 0.01797, 0.6627, 0.4076, 0.6626, 0.784, 0.431, 0.7884, 0.431, 0.7872, 0.4426, 0.7827, 0.4428, 0.4408, 0.671, 0.4076, 0.6703, 0.4076, 0.6626, 0.4407, 0.6616, 0.8165, 0.5225, 0.8079, 0.5225, 0.8079, 0.4064, 0.8165, 0.4065, 0.8165, 0.3946, 0.8159, 0.3648, 0.8208, 0.3648, 0.8208, 0.3946, 0.8165, 0.5866, 0.8165, 0.6796, 0.8079, 0.6796, 0.8079, 0.5866, 0.7738, 0.5735, 0.7704, 0.6144, 0.7133, 0.6146, 0.7192, 0.5668, 0.8031, 0.01465, 0.8015, 0.0005493, 0.8048, 0.0003769, 0.8075, 0.01476, 0.01797, 0.6705, 0.002739, 0.6711, 0.004585, 0.6621, 0.01797, 0.6627, 0.8159, 0.3648, 0.8159, 0.01645, 0.8208, 0.01659, 0.8208, 0.3648, 0.7272, 0.3992, 0.756, 0.01294, 0.762, 0.01288, 0.7336, 0.4001, 0.2472, 0.3378, 0.2472, 0.3404, 0.2395, 0.3404, 0.2395, 0.3378, 0.2472, 0.3009, 0.2395, 0.3009, 0.2395, 0.2964, 0.2472, 0.2964, 0.756, 0.01294, 0.7586, 0.0002156, 0.7638, 0.0002701, 0.762, 0.01288, 0.8159, 0.01645, 0.8164, 0.002493, 0.8207, 0.001777, 0.8208, 0.01659, 0.7704, 0.6144, 0.7669, 0.7043, 0.7053, 0.7195, 0.7133, 0.6146, 0.7669, 0.7043, 0.7775, 0.79, 0.7233, 0.7932, 0.7053, 0.7195, 0.8165, 0.6796, 0.8165, 0.7708, 0.8079, 0.7708, 0.8079, 0.6796, 0.1902, 0.3385, 0.1902, 0.3834, 0.183, 0.3834, 0.183, 0.3385, 0.1902, 0.3834, 0.1903, 0.4685, 0.1831, 0.4685, 0.183, 0.3834, 0.8165, 0.5442, 0.8165, 0.5866, 0.8079, 0.5866, 0.8079, 0.5442, 0.7968, 0.9762, 0.7735, 0.9915, 0.7718, 0.9889, 0.7949, 0.9759, 0.7775, 0.79, 0.8044, 0.9403, 0.7614, 0.948, 0.7233, 0.7932, 0.8165, 0.7708, 0.8169, 0.9304, 0.8091, 0.9304, 0.8079, 0.7708, 0.8169, 0.9518, 0.8169, 0.9705, 0.8091, 0.9705, 0.8091, 0.9518, 0.8169, 0.9705, 0.817, 0.9997, 0.8092, 0.9997, 0.8091, 0.9705, 0.0863, 0.5344, 0.08691, 0.5221, 0.1069, 0.5626, 0.101, 0.5622, 0.09677, 0.5958, 0.1007, 0.5969, 0.09784, 0.6253, 0.0946, 0.6235, 0.7158, 0.5451, 0.7103, 0.5464, 0.694, 0.5301, 0.6957, 0.5266, 0.7192, 0.5668, 0.7137, 0.5676, 0.7103, 0.5464, 0.7158, 0.5451, 0.7053, 0.7195, 0.7028, 0.7043, 0.7078, 0.6146, 0.7133, 0.6146, 0.1105, 0.2488, 0.1069, 0.5626, 0.08691, 0.5221, 0.1005, 0.2486, 0.7667, 0.969, 0.8027, 0.9603, 0.7949, 0.9759, 0.7718, 0.9889, 0.7816, 0.7898, 0.8075, 0.9401, 0.8044, 0.9403, 0.7775, 0.79, 0.8053, 0.9605, 0.7968, 0.9762, 0.7949, 0.9759, 0.8027, 0.9603, 0.7716, 0.7032, 0.7816, 0.7898, 0.7775, 0.79, 0.7669, 0.7043, 0.7746, 0.6144, 0.7716, 0.7032, 0.7669, 0.7043, 0.7704, 0.6144, 0.2472, 0.3009, 0.2472, 0.3378, 0.2395, 0.3378, 0.2395, 0.3009, 0.762, 0.01288, 0.7638, 0.0002701, 0.8015, 0.0005493, 0.8031, 0.01465, 0.778, 0.574, 0.7746, 0.6144, 0.7704, 0.6144, 0.7738, 0.5735, 0.7287, 0.429, 0.784, 0.431, 0.7827, 0.4428, 0.7218, 0.4469, 0.7336, 0.4001, 0.762, 0.01288, 0.8031, 0.01465, 0.7841, 0.3999, 0.7218, 0.4469, 0.7827, 0.4428, 0.7753, 0.5528, 0.7158, 0.5451, 0.4994, 0.1202, 0.4994, 0.1242, 0.4724, 0.1242, 0.4724, 0.1201, 0.4994, 0.1023, 0.4994, 0.1121, 0.4724, 0.112, 0.4724, 0.1035, 0.4939, 0.03325, 0.4994, 0.1023, 0.4724, 0.1035, 0.4731, 0.04412, 0.4907, 0.02989, 0.4939, 0.03325, 0.4731, 0.04412, 0.4738, 0.03996, 0.477, 0.6511, 0.477, 0.661, 0.4554, 0.6609, 0.4555, 0.6511, 0.4939, 0.03325, 0.5062, 0.01158, 0.5676, 0.01055, 0.5672, 0.04037, 0.4907, 0.02989, 0.4954, 0.01064, 0.5062, 0.01158, 0.4939, 0.03325, 0.5672, 0.04037, 0.5676, 0.01055, 0.5793, 0.01038, 0.5796, 0.04142, 0.477, 0.6511, 0.4989, 0.6511, 0.4989, 0.661, 0.477, 0.661, 0.7336, 0.4001, 0.7841, 0.3999, 0.784, 0.431, 0.7287, 0.429, 0.8165, 0.4065, 0.8165, 0.3946, 0.8208, 0.3946, 0.8208, 0.4065, 0.4588, 0.671, 0.4408, 0.671, 0.4407, 0.6616, 0.4588, 0.6615, 0.7841, 0.3999, 0.7892, 0.3997, 0.7884, 0.431, 0.784, 0.431, 0.716, 0.4419, 0.7226, 0.4279, 0.7287, 0.429, 0.7218, 0.4469, 0.101, 0.5622, 0.1069, 0.5626, 0.1007, 0.5969, 0.09677, 0.5958, 0.1618, 0.5681, 0.1613, 0.6021, 0.1007, 0.5969, 0.1069, 0.5626, 0.1719, 0.5688, 0.1719, 0.6028, 0.1613, 0.6021, 0.1618, 0.5681, 0.1975, 0.358, 0.1975, 0.3241, 0.2047, 0.3241, 0.2047, 0.358, 0.4647, 0.266, 0.502, 0.2657, 0.5019, 0.2742, 0.4647, 0.2737, 0.8075, 0.9401, 0.8053, 0.9605, 0.8027, 0.9603, 0.8044, 0.9403, 0.7614, 0.948, 0.8044, 0.9403, 0.8027, 0.9603, 0.7667, 0.969, 0.8169, 0.9304, 0.8169, 0.9518, 0.8091, 0.9518, 0.8091, 0.9304, 0.7797, 0.5533, 0.778, 0.574, 0.7738, 0.5735, 0.7753, 0.5528, 0.7133, 0.6146, 0.7078, 0.6146, 0.7137, 0.5676, 0.7192, 0.5668, 0.8165, 0.5225, 0.8165, 0.5442, 0.8079, 0.5442, 0.8079, 0.5225, 0.1902, 0.3182, 0.1902, 0.3385, 0.183, 0.3385, 0.183, 0.3182, 0.7753, 0.5528, 0.7738, 0.5735, 0.7192, 0.5668, 0.7158, 0.5451, 0.1936, 0.3182, 0.1936, 0.3385, 0.1902, 0.3385, 0.1902, 0.3182, 0.1941, 0.358, 0.1941, 0.3241, 0.1975, 0.3241, 0.1975, 0.358, 0.1936, 0.3834, 0.1937, 0.4685, 0.1903, 0.4685, 0.1902, 0.3834, 0.1936, 0.3385, 0.1936, 0.3834, 0.1902, 0.3834, 0.1902, 0.3385, 0.1937, 0.2964, 0.1936, 0.3182, 0.1902, 0.3182, 0.1903, 0.2964, 0.1941, 0.3241, 0.1941, 0.2964, 0.1975, 0.2964, 0.1975, 0.3241, 0.2047, 0.3895, 0.1975, 0.3895, 0.1975, 0.358, 0.2047, 0.358, 0.8208, 0.5225, 0.8208, 0.5442, 0.8165, 0.5442, 0.8165, 0.5225, 0.8208, 0.9304, 0.8208, 0.9518, 0.8169, 0.9518, 0.8169, 0.9304, 0.4646, 0.2614, 0.502, 0.2614, 0.502, 0.2657, 0.4647, 0.266, 0.4588, 0.6758, 0.4408, 0.6758, 0.4408, 0.671, 0.4588, 0.671, 0.8079, 0.4064, 0.808, 0.3945, 0.8165, 0.3946, 0.8165, 0.4065, 0.477, 0.6462, 0.4989, 0.6462, 0.4989, 0.6511, 0.477, 0.6511, 0.477, 0.6462, 0.477, 0.6511, 0.4555, 0.6511, 0.4555, 0.6462, 0.4994, 0.1121, 0.4994, 0.1202, 0.4724, 0.1201, 0.4724, 0.112, 0.2511, 0.3009, 0.2511, 0.3378, 0.2472, 0.3378, 0.2472, 0.3009, 0.8208, 0.9705, 0.8209, 0.9998, 0.817, 0.9997, 0.8169, 0.9705, 0.8208, 0.9518, 0.8208, 0.9705, 0.8169, 0.9705, 0.8169, 0.9518, 0.8208, 0.7708, 0.8208, 0.9304, 0.8169, 0.9304, 0.8165, 0.7708, 0.8208, 0.5442, 0.8208, 0.5866, 0.8165, 0.5866, 0.8165, 0.5442, 0.8208, 0.6796, 0.8208, 0.7708, 0.8165, 0.7708, 0.8165, 0.6796, 0.809, 0.01645, 0.8084, 0.004128, 0.8164, 0.002493, 0.8159, 0.01645, 0.2511, 0.3009, 0.2472, 0.3009, 0.2472, 0.2964, 0.2511, 0.2964, 0.2511, 0.3378, 0.2511, 0.3404, 0.2472, 0.3404, 0.2472, 0.3378, 0.809, 0.3649, 0.809, 0.01645, 0.8159, 0.01645, 0.8159, 0.3648, 0.01817, 0.6759, 0.001942, 0.6759, 0.002739, 0.6711, 0.01797, 0.6705, 0.8208, 0.5866, 0.8208, 0.6796, 0.8165, 0.6796, 0.8165, 0.5866, 0.808, 0.3945, 0.809, 0.3649, 0.8159, 0.3648, 0.8165, 0.3946, 0.8208, 0.5225, 0.8165, 0.5225, 0.8165, 0.4065, 0.8208, 0.4065, 0.4408, 0.6758, 0.4075, 0.6758, 0.4076, 0.6703, 0.4408, 0.671, 0.4075, 0.6758, 0.01817, 0.6759, 0.01797, 0.6705, 0.4076, 0.6703, 0.4834, 0.6758, 0.4588, 0.6758, 0.4588, 0.671, 0.4834, 0.671, 0.5797, 0.1121, 0.5797, 0.1202, 0.5679, 0.1202, 0.5679, 0.1121, 0.415, 0.6462, 0.4151, 0.6518, 0.01123, 0.6517, 0.01149, 0.6461, 0.01155, 0.1099, 0.01195, 0.1182, 0.002842, 0.1182, 0.00463, 0.1088, 0.4724, 0.112, 0.4724, 0.1201, 0.4378, 0.1192, 0.4381, 0.1114, 0.4381, 0.1114, 0.4378, 0.1192, 0.01195, 0.1182, 0.01155, 0.1099, 0.5679, 0.1121, 0.5679, 0.1202, 0.4994, 0.1202, 0.4994, 0.1121, 0.502, 0.2614, 0.5329, 0.2614, 0.5329, 0.2657, 0.502, 0.2657, 0.2274, 0.3384, 0.2274, 0.2987, 0.2313, 0.2987, 0.2313, 0.3384, 0.2274, 0.3439, 0.2274, 0.3384, 0.2313, 0.3384, 0.2313, 0.3439, 0.4555, 0.6462, 0.4555, 0.6511, 0.4151, 0.6518, 0.415, 0.6462, 0.4989, 0.6462, 0.5061, 0.6462, 0.5061, 0.6511, 0.4989, 0.6511, 0.1724, 0.2615, 0.4646, 0.2614, 0.4647, 0.266, 0.1724, 0.2666, 0.2274, 0.2987, 0.2274, 0.2964, 0.2313, 0.2964, 0.2313, 0.2987, 0.01149, 0.6461, 0.01123, 0.6517, 0.002939, 0.6514, 0.001986, 0.6464, 0.2153, 0.2747, 0.3663, 0.2747, 0.4381, 0.2747, 0.4528, 0.2747, 0.4528, 0.2781, 0.4528, 0.2853, 0.4528, 0.2925, 0.4528, 0.2959, 0.4381, 0.2959, 0.3663, 0.2959, 0.2153, 0.2959, 0.1948, 0.2959, 0.1753, 0.2959, 0.1724, 0.2959, 0.1725, 0.2888, 0.1725, 0.2853, 0.1725, 0.2817, 0.1724, 0.2747, 0.1753, 0.2746, 0.1948, 0.2747])
me_cube_001.materials.append(mat_uvunwrap)
me_cube_001.update()
me_plane = bpy.data.meshes.new('Plane')
me_plane.from_pydata([(1.293, 0.2809, 2.228), (0.5961, -1.256, 2.178), (0.5994, 0.6618, 2.073), (0.9973, -1.185, 2.248), (1.004, 0.5097, 2.144), (1.285, -1.022, 2.308), (0.5978, -0.2914, 2.128), (1.001, -0.3277, 2.201), (1.292, -0.3423, 2.265), (0.0, -1.324, 2.122), (0.0, 0.7229, 2.038), (0.0, -0.2849, 2.089), (-1.293, 0.2809, 2.228), (-0.5961, -1.256, 2.178), (-0.5994, 0.6618, 2.073), (-0.9973, -1.185, 2.248), (-1.004, 0.5097, 2.144), (-1.285, -1.022, 2.308), (-0.5978, -0.2914, 2.128), (-1.001, -0.3277, 2.201), (-1.292, -0.3423, 2.265), (1.305, 0.2775, 2.175), (0.603, -1.259, 2.124), (0.605, 0.6586, 2.019), (1.008, -1.188, 2.194), (1.014, 0.5062, 2.09), (1.298, -1.025, 2.254), (0.6043, -0.2943, 2.074), (1.012, -0.331, 2.147), (1.304, -0.3456, 2.212), (-3.095e-09, -1.326, 2.067), (-1.96e-09, 0.72, 1.983), (-2.614e-09, -0.2875, 2.034), (-1.305, 0.2775, 2.175), (-0.603, -1.259, 2.124), (-0.605, 0.6586, 2.019), (-1.008, -1.188, 2.194), (-1.014, 0.5062, 2.09), (-1.298, -1.025, 2.254), (-0.6043, -0.2943, 2.074), (-1.012, -0.331, 2.147), (-1.304, -0.3456, 2.212)], [], [(7, 8, 0, 4), (11, 6, 2, 10), (6, 7, 4, 2), (1, 3, 7, 6), (9, 1, 6, 11), (3, 5, 8, 7), (19, 16, 12, 20), (11, 10, 14, 18), (18, 14, 16, 19), (13, 18, 19, 15), (9, 11, 18, 13), (15, 19, 20, 17), (28, 25, 21, 29), (32, 31, 23, 27), (27, 23, 25, 28), (22, 27, 28, 24), (30, 32, 27, 22), (24, 28, 29, 26), (40, 41, 33, 37), (32, 39, 35, 31), (39, 40, 37, 35), (34, 36, 40, 39), (30, 34, 39, 32), (36, 38, 41, 40), (10, 2, 23, 31), (1, 9, 30, 22), (2, 4, 25, 23), (3, 1, 22, 24), (4, 0, 21, 25), (0, 8, 29, 21), (5, 3, 24, 26), (8, 5, 26, 29), (14, 10, 31, 35), (9, 13, 34, 30), (16, 14, 35, 37), (13, 15, 36, 34), (12, 16, 37, 33), (20, 12, 33, 41), (15, 17, 38, 36), (17, 20, 41, 38)])
me_plane.polygons.foreach_set('use_smooth', [True] * 40)
_k = {(2, 10): 1.0, (1, 9): 1.0, (2, 4): 1.0, (1, 3): 1.0, (0, 4): 1.0, (0, 8): 1.0, (3, 5): 1.0, (5, 8): 1.0, (10, 14): 1.0, (9, 13): 1.0, (14, 16): 1.0, (13, 15): 1.0, (12, 16): 1.0, (12, 20): 1.0, (15, 17): 1.0, (17, 20): 1.0, (23, 31): 1.0, (22, 30): 1.0, (23, 25): 1.0, (22, 24): 1.0, (21, 25): 1.0, (21, 29): 1.0, (24, 26): 1.0, (26, 29): 1.0, (31, 35): 1.0, (30, 34): 1.0, (35, 37): 1.0, (34, 36): 1.0, (33, 37): 1.0, (33, 41): 1.0, (36, 38): 1.0, (38, 41): 1.0}
me_plane.attributes.new('crease_edge', 'FLOAT', 'EDGE').data.foreach_set('value', [_k.get((min(e.vertices), max(e.vertices)), 0.0) for e in me_plane.edges])
_uv = me_plane.uv_layers.new(name='UVMap')
_uv.uv.foreach_set('vector', [0.4095, 0.382, 0.4469, 0.3797, 0.4469, 0.4581, 0.4096, 0.4873, 0.2829, 0.3879, 0.3581, 0.387, 0.3581, 0.5068, 0.2828, 0.5147, 0.3581, 0.387, 0.4095, 0.382, 0.4096, 0.4873, 0.3581, 0.5068, 0.3581, 0.2657, 0.4092, 0.2741, 0.4095, 0.382, 0.3581, 0.387, 0.2829, 0.2574, 0.3581, 0.2657, 0.3581, 0.387, 0.2829, 0.3879, 0.4092, 0.2741, 0.4464, 0.2942, 0.4469, 0.3797, 0.4095, 0.382, 0.1562, 0.3819, 0.1561, 0.4872, 0.1188, 0.458, 0.1189, 0.3796, 0.2829, 0.3879, 0.2828, 0.5147, 0.2075, 0.5068, 0.2076, 0.3869, 0.2076, 0.3869, 0.2075, 0.5068, 0.1561, 0.4872, 0.1562, 0.3819, 0.2077, 0.2657, 0.2076, 0.3869, 0.1562, 0.3819, 0.1566, 0.2741, 0.2829, 0.2574, 0.2829, 0.3879, 0.2076, 0.3869, 0.2077, 0.2657, 0.1566, 0.2741, 0.1562, 0.3819, 0.1189, 0.3796, 0.1194, 0.2941, 0.4124, 0.1328, 0.4124, 0.0275, 0.45, 0.05674, 0.45, 0.1351, 0.2844, 0.1268, 0.2844, 9.266e-05, 0.3604, 0.007967, 0.3605, 0.1278, 0.3605, 0.1278, 0.3604, 0.007967, 0.4124, 0.0275, 0.4124, 0.1328, 0.3605, 0.249, 0.3605, 0.1278, 0.4124, 0.1328, 0.4121, 0.2406, 0.2844, 0.2572, 0.2844, 0.1268, 0.3605, 0.1278, 0.3605, 0.249, 0.4121, 0.2406, 0.4124, 0.1328, 0.45, 0.1351, 0.4495, 0.2206, 0.1564, 0.1329, 0.1189, 0.1352, 0.1188, 0.05683, 0.1564, 0.02757, 0.2844, 0.1268, 0.2083, 0.1278, 0.2084, 0.008007, 0.2844, 9.266e-05, 0.2083, 0.1278, 0.1564, 0.1329, 0.1564, 0.02757, 0.2084, 0.008007, 0.2084, 0.2491, 0.1567, 0.2407, 0.1564, 0.1329, 0.2083, 0.1278, 0.2844, 0.2572, 0.2084, 0.2491, 0.2083, 0.1278, 0.2844, 0.1268, 0.1567, 0.2407, 0.1194, 0.2206, 0.1189, 0.1352, 0.1564, 0.1329, 0.08818, 0.07255, 0.06524, 0.1448, 0.05857, 0.143, 0.08172, 0.07012, 0.009634, 0.5008, 0.006984, 0.5764, 9.266e-05, 0.5768, 0.002743, 0.5003, 0.06524, 0.1448, 0.05369, 0.1986, 0.0469, 0.1973, 0.05857, 0.143, 0.01565, 0.4492, 0.009634, 0.5008, 0.002743, 0.5003, 0.008804, 0.4483, 0.05369, 0.1986, 0.04709, 0.2455, 0.04026, 0.2445, 0.0469, 0.1973, 0.04709, 0.2455, 0.03513, 0.323, 0.02831, 0.3219, 0.04026, 0.2445, 0.02248, 0.4075, 0.01565, 0.4492, 0.008804, 0.4483, 0.01566, 0.4065, 0.03513, 0.323, 0.02248, 0.4075, 0.01566, 0.4065, 0.02831, 0.3219, 0.1186, 0.003172, 0.08818, 0.07255, 0.08172, 0.07012, 0.1124, 9.266e-05, 0.006984, 0.5764, 0.01904, 0.651, 0.01226, 0.6523, 9.266e-05, 0.5768, 0.1005, 0.9454, 0.1186, 0.9973, 0.1122, 0.9999, 0.09387, 0.9475, 0.01904, 0.651, 0.03144, 0.7014, 0.02476, 0.7032, 0.01226, 0.6523, 0.08805, 0.8996, 0.1005, 0.9454, 0.09387, 0.9475, 0.0814, 0.9015, 0.06652, 0.8243, 0.08805, 0.8996, 0.0814, 0.9015, 0.05988, 0.8261, 0.03144, 0.7014, 0.04342, 0.7419, 0.03678, 0.7438, 0.02476, 0.7032, 0.04342, 0.7419, 0.06652, 0.8243, 0.05988, 0.8261, 0.03678, 0.7438])
me_plane.materials.append(mat_uvunwrap)
me_plane.use_remesh_fix_poles = True
me_plane.use_remesh_preserve_attributes = False
me_plane.update()
me_plane_002 = bpy.data.meshes.new('Plane.002')
me_plane_002.from_pydata([(1.124, 0.1952, 2.363), (0.6039, -1.172, 2.279), (0.5221, 0.35, 2.123), (1.007, -1.099, 2.352), (0.907, 0.3145, 2.268), (1.248, -0.8866, 2.577), (0.6, -0.3049, 2.226), (1.005, -0.3429, 2.303), (1.144, -0.3702, 2.391), (0.0, -1.228, 2.106), (0.0, 0.3764, 2.029), (0.0, -0.2831, 2.082), (-1.124, 0.1952, 2.363), (-0.6039, -1.172, 2.279), (-0.5221, 0.35, 2.123), (-1.007, -1.099, 2.352), (-0.907, 0.3145, 2.268), (-1.248, -0.8866, 2.577), (-0.6, -0.3049, 2.226), (-1.005, -0.3429, 2.303), (-1.144, -0.3702, 2.391), (1.149, 0.1951, 2.314), (0.6162, -1.175, 2.225), (0.5347, 0.3452, 2.07), (1.027, -1.103, 2.301), (0.9252, 0.3121, 2.217), (1.284, -0.8912, 2.535), (0.6126, -0.3085, 2.173), (1.026, -0.3456, 2.252), (1.176, -0.373, 2.347), (-5.693e-10, -1.231, 2.051), (2.777e-09, 0.3706, 1.974), (8.013e-10, -0.2872, 2.027), (-1.149, 0.1951, 2.314), (-0.6162, -1.175, 2.225), (-0.5347, 0.3452, 2.07), (-1.027, -1.103, 2.301), (-0.9252, 0.3121, 2.217), (-1.284, -0.8912, 2.535), (-0.6126, -0.3085, 2.173), (-1.026, -0.3456, 2.252), (-1.176, -0.373, 2.347)], [], [(7, 8, 0, 4), (11, 6, 2, 10), (6, 7, 4, 2), (1, 3, 7, 6), (9, 1, 6, 11), (3, 5, 8, 7), (19, 16, 12, 20), (11, 10, 14, 18), (18, 14, 16, 19), (13, 18, 19, 15), (9, 11, 18, 13), (15, 19, 20, 17), (28, 25, 21, 29), (32, 31, 23, 27), (27, 23, 25, 28), (22, 27, 28, 24), (30, 32, 27, 22), (24, 28, 29, 26), (40, 41, 33, 37), (32, 39, 35, 31), (39, 40, 37, 35), (34, 36, 40, 39), (30, 34, 39, 32), (36, 38, 41, 40), (10, 2, 23, 31), (1, 9, 30, 22), (2, 4, 25, 23), (3, 1, 22, 24), (4, 0, 21, 25), (0, 8, 29, 21), (5, 3, 24, 26), (8, 5, 26, 29), (14, 10, 31, 35), (9, 13, 34, 30), (16, 14, 35, 37), (13, 15, 36, 34), (12, 16, 37, 33), (20, 12, 33, 41), (15, 17, 38, 36), (17, 20, 41, 38)])
me_plane_002.polygons.foreach_set('use_smooth', [True] * 40)
_k = {(2, 10): 1.0, (1, 9): 1.0, (2, 4): 1.0, (1, 3): 1.0, (0, 4): 1.0, (0, 8): 1.0, (3, 5): 1.0, (5, 8): 1.0, (10, 14): 1.0, (9, 13): 1.0, (14, 16): 1.0, (13, 15): 1.0, (12, 16): 1.0, (12, 20): 1.0, (15, 17): 1.0, (17, 20): 1.0, (23, 31): 1.0, (22, 30): 1.0, (23, 25): 1.0, (22, 24): 1.0, (21, 25): 1.0, (21, 29): 1.0, (24, 26): 1.0, (26, 29): 1.0, (31, 35): 1.0, (30, 34): 1.0, (35, 37): 1.0, (34, 36): 1.0, (33, 37): 1.0, (33, 41): 1.0, (36, 38): 1.0, (38, 41): 1.0}
me_plane_002.attributes.new('crease_edge', 'FLOAT', 'EDGE').data.foreach_set('value', [_k.get((min(e.vertices), max(e.vertices)), 0.0) for e in me_plane_002.edges])
_uv = me_plane_002.uv_layers.new(name='UVMap')
_uv.uv.foreach_set('vector', [0.5658, 0.2169, 0.5385, 0.222, 0.5418, 0.1281, 0.5807, 0.1075, 0.7371, 0.2039, 0.6341, 0.2094, 0.6486, 0.09948, 0.7365, 0.09363, 0.6341, 0.2094, 0.5658, 0.2169, 0.5807, 0.1075, 0.6486, 0.09948, 0.6338, 0.3538, 0.5658, 0.3425, 0.5658, 0.2169, 0.6341, 0.2094, 0.738, 0.3615, 0.6338, 0.3538, 0.6341, 0.2094, 0.7371, 0.2039, 0.5658, 0.3425, 0.5095, 0.31, 0.5385, 0.222, 0.5658, 0.2169, 0.9085, 0.215, 0.8924, 0.1058, 0.9315, 0.1259, 0.9359, 0.2197, 0.7371, 0.2039, 0.7365, 0.09363, 0.8244, 0.09848, 0.8401, 0.2083, 0.8401, 0.2083, 0.8244, 0.09848, 0.8924, 0.1058, 0.9085, 0.215, 0.8421, 0.3526, 0.8401, 0.2083, 0.9085, 0.215, 0.91, 0.3406, 0.738, 0.3615, 0.7371, 0.2039, 0.8401, 0.2083, 0.8421, 0.3526, 0.91, 0.3406, 0.9085, 0.215, 0.9359, 0.2197, 0.9659, 0.3074, 0.4524, 0.8048, 0.5606, 0.7825, 0.543, 0.8238, 0.4491, 0.8344, 0.4541, 0.6294, 0.5639, 0.6231, 0.5639, 0.7132, 0.4553, 0.7346, 0.4553, 0.7346, 0.5639, 0.7132, 0.5606, 0.7825, 0.4524, 0.8048, 0.3114, 0.744, 0.4553, 0.7346, 0.4524, 0.8048, 0.3268, 0.8126, 0.2971, 0.6385, 0.4541, 0.6294, 0.4553, 0.7346, 0.3114, 0.744, 0.3268, 0.8126, 0.4524, 0.8048, 0.4491, 0.8344, 0.3628, 0.8697, 0.4322, 0.4554, 0.4256, 0.4264, 0.52, 0.4261, 0.5423, 0.4651, 0.4541, 0.6294, 0.4432, 0.5248, 0.5536, 0.5336, 0.5639, 0.6231, 0.4432, 0.5248, 0.4322, 0.4554, 0.5423, 0.4651, 0.5536, 0.5336, 0.2991, 0.532, 0.3066, 0.4621, 0.4322, 0.4554, 0.4432, 0.5248, 0.2971, 0.6385, 0.2991, 0.532, 0.4432, 0.5248, 0.4541, 0.6294, 0.3066, 0.4621, 0.3358, 0.4012, 0.4256, 0.4264, 0.4322, 0.4554, 0.01114, 0.5988, 0.04261, 0.6813, 0.03427, 0.6851, 0.002167, 0.6006, 0.3313, 0.008773, 0.2304, 0.037, 0.2256, 0.02922, 0.3283, 0.0001278, 0.04261, 0.6813, 0.07805, 0.7401, 0.07014, 0.7446, 0.03427, 0.6851, 0.2665, 0.9673, 0.3313, 0.9914, 0.3278, 0.9999, 0.2618, 0.9752, 0.07805, 0.7401, 0.1018, 0.7772, 0.09437, 0.7826, 0.07014, 0.7446, 0.1018, 0.7772, 0.159, 0.8519, 0.1519, 0.8577, 0.09437, 0.7826, 0.2255, 0.9167, 0.2665, 0.9673, 0.2618, 0.9752, 0.2188, 0.9229, 0.159, 0.8519, 0.2255, 0.9167, 0.2188, 0.9229, 0.1519, 0.8577, 0.009261, 0.5106, 0.01114, 0.5988, 0.002167, 0.6006, 0.0001278, 0.5103, 0.2304, 0.037, 0.16, 0.1147, 0.1536, 0.1081, 0.2256, 0.02922, 0.01999, 0.4428, 0.009261, 0.5106, 0.0001278, 0.5103, 0.01094, 0.4416, 0.16, 0.1147, 0.1091, 0.1614, 0.1017, 0.1559, 0.1536, 0.1081, 0.028, 0.3995, 0.01999, 0.4428, 0.01094, 0.4416, 0.01912, 0.3973, 0.05289, 0.3087, 0.028, 0.3995, 0.01912, 0.3973, 0.04416, 0.306, 0.1091, 0.1614, 0.09017, 0.2237, 0.08163, 0.2205, 0.1017, 0.1559, 0.09017, 0.2237, 0.05289, 0.3087, 0.04416, 0.306, 0.08163, 0.2205])
me_plane_002.materials.append(mat_uvunwrap)
me_plane_002.use_remesh_fix_poles = True
me_plane_002.use_remesh_preserve_attributes = False
me_plane_002.update()
me_circle = bpy.data.meshes.new('Circle')
me_circle.from_pydata([(0.02578, -0.06297, 0.01596), (0.01958, -0.06689, 0.01729), (0.01273, -0.0695, 0.01866), (0.005498, -0.07071, 0.02001), (-0.001846, -0.07046, 0.02128), (-0.009016, -0.06876, 0.02243), (-0.01574, -0.06568, 0.02341), (-0.02175, -0.06134, 0.02418), (-0.02683, -0.05591, 0.02472), (-0.03077, -0.04958, 0.02501), (-0.03342, -0.04261, 0.02503), (-0.03469, -0.03527, 0.02478), (-0.03453, -0.02783, 0.02427), (-0.03293, -0.02059, 0.02353), (-0.02997, -0.01381, 0.02258), (-0.02575, -0.007765, 0.02145), (-0.02044, -0.002683, 0.02019), (-0.01424, 0.001241, 0.01885), (-0.007391, 0.003855, 0.01748), (-0.0001565, 0.00506, 0.01614), (0.007187, 0.00481, 0.01487), (0.01436, 0.003113, 0.01372), (0.02108, 3.45e-05, 0.01274), (0.02709, -0.004306, 0.01196), (0.03217, -0.009743, 0.01142), (0.03611, -0.01607, 0.01114), (0.03876, -0.02303, 0.01112), (0.04003, -0.03038, 0.01137), (0.03987, -0.03782, 0.01187), (0.03827, -0.04506, 0.01262), (0.03531, -0.05184, 0.01357), (0.03109, -0.05788, 0.0147), (-0.009354, -0.01714, 0.01918), (0.00995, -0.01458, 0.01563), (0.02197, -0.03027, 0.01452), (0.0147, -0.04851, 0.01697), (-0.004609, -0.05107, 0.02052), (-0.01663, -0.03538, 0.02162), (0.02602, -0.06288, 0.01732), (0.01982, -0.0668, 0.01866), (0.01297, -0.06942, 0.02003), (0.005737, -0.07062, 0.02137), (-0.001606, -0.07037, 0.02265), (-0.008776, -0.06867, 0.02379), (-0.0155, -0.0656, 0.02477), (-0.02151, -0.06125, 0.02555), (-0.02659, -0.05582, 0.02609), (-0.03053, -0.04949, 0.02638), (-0.03318, -0.04253, 0.0264), (-0.03445, -0.03518, 0.02615), (-0.03429, -0.02774, 0.02564), (-0.03269, -0.0205, 0.0249), (-0.02973, -0.01372, 0.02394), (-0.02551, -0.007678, 0.02281), (-0.0202, -0.002595, 0.02156), (-0.014, 0.001328, 0.02022), (-0.007152, 0.003943, 0.01885), (8.3e-05, 0.005148, 0.01751), (0.007427, 0.004897, 0.01623), (0.0146, 0.0032, 0.01509), (0.02132, 0.0001221, 0.01411), (0.02733, -0.004219, 0.01333), (0.03241, -0.009656, 0.01279), (0.03635, -0.01598, 0.0125), (0.039, -0.02295, 0.01248), (0.04027, -0.03029, 0.01273), (0.04011, -0.03773, 0.01324), (0.03851, -0.04498, 0.01398), (0.03555, -0.05175, 0.01494), (0.03133, -0.0578, 0.01606)], [], [(16, 32, 33, 22, 21, 20, 19, 18, 17), (10, 37, 32, 16, 15, 14, 13, 12, 11), (5, 36, 37, 10, 9, 8, 7, 6), (0, 35, 36, 5, 4, 3, 2, 1), (26, 34, 35, 0, 31, 30, 29, 28, 27), (22, 33, 34, 26, 25, 24, 23), (33, 32, 37, 36, 35, 34), (18, 19, 57, 56), (5, 6, 44, 43), (19, 20, 58, 57), (6, 7, 45, 44), (20, 21, 59, 58), (7, 8, 46, 45), (21, 22, 60, 59), (8, 9, 47, 46), (22, 23, 61, 60), (9, 10, 48, 47), (23, 24, 62, 61), (10, 11, 49, 48), (24, 25, 63, 62), (11, 12, 50, 49), (25, 26, 64, 63), (12, 13, 51, 50), (26, 27, 65, 64), (13, 14, 52, 51), (0, 1, 39, 38), (27, 28, 66, 65), (14, 15, 53, 52), (1, 2, 40, 39), (28, 29, 67, 66), (15, 16, 54, 53), (2, 3, 41, 40), (29, 30, 68, 67), (16, 17, 55, 54), (3, 4, 42, 41), (30, 31, 69, 68), (17, 18, 56, 55), (4, 5, 43, 42), (31, 0, 38, 69)])
_uv = me_circle.uv_layers.new(name='UVMap')
_uv.uv.foreach_set('vector', [0.0, 0.0, 0.0, 0.0, 0.0, 0.0, 0.0, 0.0, 0.0, 0.0, 0.0, 0.0, 0.0, 0.0, 0.0, 0.0, 0.0, 0.0, 0.0, 0.0, 0.0, 0.0, 0.0, 0.0, 0.0, 0.0, 0.0, 0.0, 0.0, 0.0, 0.0, 0.0, 0.0, 0.0, 0.0, 0.0, 0.0, 0.0, 0.0, 0.0, 0.0, 0.0, 0.0, 0.0, 0.0, 0.0, 0.0, 0.0, 0.0, 0.0, 0.0, 0.0, 0.0, 0.0, 0.0, 0.0, 0.0, 0.0, 0.0, 0.0, 0.0, 0.0, 0.0, 0.0, 0.0, 0.0, 0.0, 0.0, 0.0, 0.0, 0.0, 0.0, 0.0, 0.0, 0.0, 0.0, 0.0, 0.0, 0.0, 0.0, 0.0, 0.0, 0.0, 0.0, 0.0, 0.0, 0.0, 0.0, 0.0, 0.0, 0.0, 0.0, 0.0, 0.0, 0.0, 0.0, 0.0, 0.0, 0.0, 0.0, 0.0, 0.0, 0.0, 0.0, 0.0, 0.0, 0.0, 0.0, 0.0, 0.0, 0.0, 0.0, 0.0, 0.0, 0.0, 0.0, 0.0, 0.0, 0.0, 0.0, 0.0, 0.0, 0.0, 0.0, 0.0, 0.0, 0.0, 0.0, 0.0, 0.0, 0.0, 0.0, 0.0, 0.0, 0.0, 0.0, 0.0, 0.0, 0.0, 0.0, 0.0, 0.0, 0.0, 0.0, 0.0, 0.0, 0.0, 0.0, 0.0, 0.0, 0.0, 0.0, 0.0, 0.0, 0.0, 0.0, 0.0, 0.0, 0.0, 0.0, 0.0, 0.0, 0.0, 0.0, 0.0, 0.0, 0.0, 0.0, 0.0, 0.0, 0.0, 0.0, 0.0, 0.0, 0.0, 0.0, 0.0, 0.0, 0.0, 0.0, 0.0, 0.0, 0.0, 0.0, 0.0, 0.0, 0.0, 0.0, 0.0, 0.0, 0.0, 0.0, 0.0, 0.0, 0.0, 0.0, 0.0, 0.0, 0.0, 0.0, 0.0, 0.0, 0.0, 0.0, 0.0, 0.0, 0.0, 0.0, 0.0, 0.0, 0.0, 0.0, 0.0, 0.0, 0.0, 0.0, 0.0, 0.0, 0.0, 0.0, 0.0, 0.0, 0.0, 0.0, 0.0, 0.0, 0.0, 0.0, 0.0, 0.0, 0.0, 0.0, 0.0, 0.0, 0.0, 0.0, 0.0, 0.0, 0.0, 0.0, 0.0, 0.0, 0.0, 0.0, 0.0, 0.0, 0.0, 0.0, 0.0, 0.0, 0.0, 0.0, 0.0, 0.0, 0.0, 0.0, 0.0, 0.0, 0.0, 0.0, 0.0, 0.0, 0.0, 0.0, 0.0, 0.0, 0.0, 0.0, 0.0, 0.0, 0.0, 0.0, 0.0, 0.0, 0.0, 0.0, 0.0, 0.0, 0.0, 0.0, 0.0, 0.0, 0.0, 0.0, 0.0, 0.0, 0.0, 0.0, 0.0, 0.0, 0.0, 0.0, 0.0, 0.0, 0.0, 0.0, 0.0, 0.0, 0.0, 0.0, 0.0, 0.0, 0.0, 0.0, 0.0, 0.0, 0.0, 0.0, 0.0, 0.0, 0.0, 0.0, 0.0, 0.0, 0.0, 0.0, 0.0, 0.0, 0.0, 0.0, 0.0, 0.0, 0.0, 0.0, 0.0, 0.0, 0.0, 0.0, 0.0, 0.0, 0.0, 0.0, 0.0, 0.0, 0.0, 0.0, 0.0, 0.0, 0.0, 0.0, 0.0, 0.0, 0.0, 0.0, 0.0, 0.0, 0.0, 0.0, 0.0, 0.0, 0.0, 0.0, 0.0, 0.0, 0.0, 0.0, 0.0, 0.0, 0.0, 0.0, 0.0, 0.0, 0.0, 0.0, 0.0, 0.0, 0.0, 0.0])
me_circle.materials.append(mat_material_002)
me_circle.use_remesh_fix_poles = True
me_circle.use_remesh_preserve_attributes = False
me_circle.update()
me_circle_003 = bpy.data.meshes.new('Circle.003')
me_circle_003.from_pydata([(0.02578, -0.06297, 0.01596), (0.01958, -0.06689, 0.01729), (0.01273, -0.0695, 0.01866), (0.005498, -0.07071, 0.02001), (-0.001846, -0.07046, 0.02128), (-0.009016, -0.06876, 0.02243), (-0.01574, -0.06568, 0.02341), (-0.02175, -0.06134, 0.02418), (-0.02683, -0.05591, 0.02472), (-0.03077, -0.04958, 0.02501), (-0.03342, -0.04261, 0.02503), (-0.03469, -0.03527, 0.02478), (-0.03453, -0.02783, 0.02427), (-0.03293, -0.02059, 0.02353), (-0.02997, -0.01381, 0.02258), (-0.02575, -0.007765, 0.02145), (-0.02044, -0.002683, 0.02019), (-0.01424, 0.001241, 0.01885), (-0.007391, 0.003855, 0.01748), (-0.0001565, 0.00506, 0.01614), (0.007187, 0.00481, 0.01487), (0.01436, 0.003113, 0.01372), (0.02108, 3.45e-05, 0.01274), (0.02709, -0.004306, 0.01196), (0.03217, -0.009743, 0.01142), (0.03611, -0.01607, 0.01114), (0.03876, -0.02303, 0.01112), (0.04003, -0.03038, 0.01137), (0.03987, -0.03782, 0.01187), (0.03827, -0.04506, 0.01262), (0.03531, -0.05184, 0.01357), (0.03109, -0.05788, 0.0147), (-0.009354, -0.01714, 0.01918), (0.00995, -0.01458, 0.01563), (0.02197, -0.03027, 0.01452), (0.0147, -0.04851, 0.01697), (-0.004609, -0.05107, 0.02052), (-0.01663, -0.03538, 0.02162), (0.02602, -0.06288, 0.01732), (0.01982, -0.0668, 0.01866), (0.01297, -0.06942, 0.02003), (0.005737, -0.07062, 0.02137), (-0.001606, -0.07037, 0.02265), (-0.008776, -0.06867, 0.02379), (-0.0155, -0.0656, 0.02477), (-0.02151, -0.06125, 0.02555), (-0.02659, -0.05582, 0.02609), (-0.03053, -0.04949, 0.02638), (-0.03318, -0.04253, 0.0264), (-0.03445, -0.03518, 0.02615), (-0.03429, -0.02774, 0.02564), (-0.03269, -0.0205, 0.0249), (-0.02973, -0.01372, 0.02394), (-0.02551, -0.007678, 0.02281), (-0.0202, -0.002595, 0.02156), (-0.014, 0.001328, 0.02022), (-0.007152, 0.003943, 0.01885), (8.3e-05, 0.005148, 0.01751), (0.007427, 0.004897, 0.01623), (0.0146, 0.0032, 0.01509), (0.02132, 0.0001221, 0.01411), (0.02733, -0.004219, 0.01333), (0.03241, -0.009656, 0.01279), (0.03635, -0.01598, 0.0125), (0.039, -0.02295, 0.01248), (0.04027, -0.03029, 0.01273), (0.04011, -0.03773, 0.01324), (0.03851, -0.04498, 0.01398), (0.03555, -0.05175, 0.01494), (0.03133, -0.0578, 0.01606)], [], [(16, 32, 33, 22, 21, 20, 19, 18, 17), (10, 37, 32, 16, 15, 14, 13, 12, 11), (5, 36, 37, 10, 9, 8, 7, 6), (0, 35, 36, 5, 4, 3, 2, 1), (26, 34, 35, 0, 31, 30, 29, 28, 27), (22, 33, 34, 26, 25, 24, 23), (33, 32, 37, 36, 35, 34), (18, 19, 57, 56), (5, 6, 44, 43), (19, 20, 58, 57), (6, 7, 45, 44), (20, 21, 59, 58), (7, 8, 46, 45), (21, 22, 60, 59), (8, 9, 47, 46), (22, 23, 61, 60), (9, 10, 48, 47), (23, 24, 62, 61), (10, 11, 49, 48), (24, 25, 63, 62), (11, 12, 50, 49), (25, 26, 64, 63), (12, 13, 51, 50), (26, 27, 65, 64), (13, 14, 52, 51), (0, 1, 39, 38), (27, 28, 66, 65), (14, 15, 53, 52), (1, 2, 40, 39), (28, 29, 67, 66), (15, 16, 54, 53), (2, 3, 41, 40), (29, 30, 68, 67), (16, 17, 55, 54), (3, 4, 42, 41), (30, 31, 69, 68), (17, 18, 56, 55), (4, 5, 43, 42), (31, 0, 38, 69)])
_uv = me_circle_003.uv_layers.new(name='UVMap')
_uv.uv.foreach_set('vector', [0.0, 0.0, 0.0, 0.0, 0.0, 0.0, 0.0, 0.0, 0.0, 0.0, 0.0, 0.0, 0.0, 0.0, 0.0, 0.0, 0.0, 0.0, 0.0, 0.0, 0.0, 0.0, 0.0, 0.0, 0.0, 0.0, 0.0, 0.0, 0.0, 0.0, 0.0, 0.0, 0.0, 0.0, 0.0, 0.0, 0.0, 0.0, 0.0, 0.0, 0.0, 0.0, 0.0, 0.0, 0.0, 0.0, 0.0, 0.0, 0.0, 0.0, 0.0, 0.0, 0.0, 0.0, 0.0, 0.0, 0.0, 0.0, 0.0, 0.0, 0.0, 0.0, 0.0, 0.0, 0.0, 0.0, 0.0, 0.0, 0.0, 0.0, 0.0, 0.0, 0.0, 0.0, 0.0, 0.0, 0.0, 0.0, 0.0, 0.0, 0.0, 0.0, 0.0, 0.0, 0.0, 0.0, 0.0, 0.0, 0.0, 0.0, 0.0, 0.0, 0.0, 0.0, 0.0, 0.0, 0.0, 0.0, 0.0, 0.0, 0.0, 0.0, 0.0, 0.0, 0.0, 0.0, 0.0, 0.0, 0.0, 0.0, 0.0, 0.0, 0.0, 0.0, 0.0, 0.0, 0.0, 0.0, 0.0, 0.0, 0.0, 0.0, 0.0, 0.0, 0.0, 0.0, 0.0, 0.0, 0.0, 0.0, 0.0, 0.0, 0.0, 0.0, 0.0, 0.0, 0.0, 0.0, 0.0, 0.0, 0.0, 0.0, 0.0, 0.0, 0.0, 0.0, 0.0, 0.0, 0.0, 0.0, 0.0, 0.0, 0.0, 0.0, 0.0, 0.0, 0.0, 0.0, 0.0, 0.0, 0.0, 0.0, 0.0, 0.0, 0.0, 0.0, 0.0, 0.0, 0.0, 0.0, 0.0, 0.0, 0.0, 0.0, 0.0, 0.0, 0.0, 0.0, 0.0, 0.0, 0.0, 0.0, 0.0, 0.0, 0.0, 0.0, 0.0, 0.0, 0.0, 0.0, 0.0, 0.0, 0.0, 0.0, 0.0, 0.0, 0.0, 0.0, 0.0, 0.0, 0.0, 0.0, 0.0, 0.0, 0.0, 0.0, 0.0, 0.0, 0.0, 0.0, 0.0, 0.0, 0.0, 0.0, 0.0, 0.0, 0.0, 0.0, 0.0, 0.0, 0.0, 0.0, 0.0, 0.0, 0.0, 0.0, 0.0, 0.0, 0.0, 0.0, 0.0, 0.0, 0.0, 0.0, 0.0, 0.0, 0.0, 0.0, 0.0, 0.0, 0.0, 0.0, 0.0, 0.0, 0.0, 0.0, 0.0, 0.0, 0.0, 0.0, 0.0, 0.0, 0.0, 0.0, 0.0, 0.0, 0.0, 0.0, 0.0, 0.0, 0.0, 0.0, 0.0, 0.0, 0.0, 0.0, 0.0, 0.0, 0.0, 0.0, 0.0, 0.0, 0.0, 0.0, 0.0, 0.0, 0.0, 0.0, 0.0, 0.0, 0.0, 0.0, 0.0, 0.0, 0.0, 0.0, 0.0, 0.0, 0.0, 0.0, 0.0, 0.0, 0.0, 0.0, 0.0, 0.0, 0.0, 0.0, 0.0, 0.0, 0.0, 0.0, 0.0, 0.0, 0.0, 0.0, 0.0, 0.0, 0.0, 0.0, 0.0, 0.0, 0.0, 0.0, 0.0, 0.0, 0.0, 0.0, 0.0, 0.0, 0.0, 0.0, 0.0, 0.0, 0.0, 0.0, 0.0, 0.0, 0.0, 0.0, 0.0, 0.0, 0.0, 0.0, 0.0, 0.0, 0.0, 0.0, 0.0, 0.0, 0.0, 0.0, 0.0, 0.0, 0.0, 0.0, 0.0, 0.0, 0.0, 0.0, 0.0, 0.0, 0.0, 0.0, 0.0, 0.0, 0.0, 0.0, 0.0, 0.0, 0.0, 0.0, 0.0, 0.0, 0.0, 0.0, 0.0, 0.0])
me_circle_003.materials.append(mat_material_002)
me_circle_003.use_remesh_fix_poles = True
me_circle_003.use_remesh_preserve_attributes = False
me_circle_003.update()
me_circle_002 = bpy.data.meshes.new('Circle.002')
me_circle_002.from_pydata([(0.02578, -0.06297, 0.01596), (0.01958, -0.06689, 0.01729), (0.01273, -0.0695, 0.01866), (0.005498, -0.07071, 0.02001), (-0.001846, -0.07046, 0.02128), (-0.009016, -0.06876, 0.02243), (-0.01574, -0.06568, 0.02341), (-0.02175, -0.06134, 0.02418), (-0.02683, -0.05591, 0.02472), (-0.03077, -0.04958, 0.02501), (-0.03342, -0.04261, 0.02503), (-0.03469, -0.03527, 0.02478), (-0.03453, -0.02783, 0.02427), (-0.03293, -0.02059, 0.02353), (-0.02997, -0.01381, 0.02258), (-0.02575, -0.007765, 0.02145), (-0.02044, -0.002683, 0.02019), (-0.01424, 0.001241, 0.01885), (-0.007391, 0.003855, 0.01748), (-0.0001565, 0.00506, 0.01614), (0.007187, 0.00481, 0.01487), (0.01436, 0.003113, 0.01372), (0.02108, 3.45e-05, 0.01274), (0.02709, -0.004306, 0.01196), (0.03217, -0.009743, 0.01142), (0.03611, -0.01607, 0.01114), (0.03876, -0.02303, 0.01112), (0.04003, -0.03038, 0.01137), (0.03987, -0.03782, 0.01187), (0.03827, -0.04506, 0.01262), (0.03531, -0.05184, 0.01357), (0.03109, -0.05788, 0.0147), (-0.009354, -0.01714, 0.01918), (0.00995, -0.01458, 0.01563), (0.02197, -0.03027, 0.01452), (0.0147, -0.04851, 0.01697), (-0.004609, -0.05107, 0.02052), (-0.01663, -0.03538, 0.02162), (0.02602, -0.06288, 0.01732), (0.01982, -0.0668, 0.01866), (0.01297, -0.06942, 0.02003), (0.005737, -0.07062, 0.02137), (-0.001606, -0.07037, 0.02265), (-0.008776, -0.06867, 0.02379), (-0.0155, -0.0656, 0.02477), (-0.02151, -0.06125, 0.02555), (-0.02659, -0.05582, 0.02609), (-0.03053, -0.04949, 0.02638), (-0.03318, -0.04253, 0.0264), (-0.03445, -0.03518, 0.02615), (-0.03429, -0.02774, 0.02564), (-0.03269, -0.0205, 0.0249), (-0.02973, -0.01372, 0.02394), (-0.02551, -0.007678, 0.02281), (-0.0202, -0.002595, 0.02156), (-0.014, 0.001328, 0.02022), (-0.007152, 0.003943, 0.01885), (8.3e-05, 0.005148, 0.01751), (0.007427, 0.004897, 0.01623), (0.0146, 0.0032, 0.01509), (0.02132, 0.0001221, 0.01411), (0.02733, -0.004219, 0.01333), (0.03241, -0.009656, 0.01279), (0.03635, -0.01598, 0.0125), (0.039, -0.02295, 0.01248), (0.04027, -0.03029, 0.01273), (0.04011, -0.03773, 0.01324), (0.03851, -0.04498, 0.01398), (0.03555, -0.05175, 0.01494), (0.03133, -0.0578, 0.01606)], [], [(16, 32, 33, 22, 21, 20, 19, 18, 17), (10, 37, 32, 16, 15, 14, 13, 12, 11), (5, 36, 37, 10, 9, 8, 7, 6), (0, 35, 36, 5, 4, 3, 2, 1), (26, 34, 35, 0, 31, 30, 29, 28, 27), (22, 33, 34, 26, 25, 24, 23), (33, 32, 37, 36, 35, 34), (18, 19, 57, 56), (5, 6, 44, 43), (19, 20, 58, 57), (6, 7, 45, 44), (20, 21, 59, 58), (7, 8, 46, 45), (21, 22, 60, 59), (8, 9, 47, 46), (22, 23, 61, 60), (9, 10, 48, 47), (23, 24, 62, 61), (10, 11, 49, 48), (24, 25, 63, 62), (11, 12, 50, 49), (25, 26, 64, 63), (12, 13, 51, 50), (26, 27, 65, 64), (13, 14, 52, 51), (0, 1, 39, 38), (27, 28, 66, 65), (14, 15, 53, 52), (1, 2, 40, 39), (28, 29, 67, 66), (15, 16, 54, 53), (2, 3, 41, 40), (29, 30, 68, 67), (16, 17, 55, 54), (3, 4, 42, 41), (30, 31, 69, 68), (17, 18, 56, 55), (4, 5, 43, 42), (31, 0, 38, 69)])
_uv = me_circle_002.uv_layers.new(name='UVMap')
_uv.uv.foreach_set('vector', [0.0, 0.0, 0.0, 0.0, 0.0, 0.0, 0.0, 0.0, 0.0, 0.0, 0.0, 0.0, 0.0, 0.0, 0.0, 0.0, 0.0, 0.0, 0.0, 0.0, 0.0, 0.0, 0.0, 0.0, 0.0, 0.0, 0.0, 0.0, 0.0, 0.0, 0.0, 0.0, 0.0, 0.0, 0.0, 0.0, 0.0, 0.0, 0.0, 0.0, 0.0, 0.0, 0.0, 0.0, 0.0, 0.0, 0.0, 0.0, 0.0, 0.0, 0.0, 0.0, 0.0, 0.0, 0.0, 0.0, 0.0, 0.0, 0.0, 0.0, 0.0, 0.0, 0.0, 0.0, 0.0, 0.0, 0.0, 0.0, 0.0, 0.0, 0.0, 0.0, 0.0, 0.0, 0.0, 0.0, 0.0, 0.0, 0.0, 0.0, 0.0, 0.0, 0.0, 0.0, 0.0, 0.0, 0.0, 0.0, 0.0, 0.0, 0.0, 0.0, 0.0, 0.0, 0.0, 0.0, 0.0, 0.0, 0.0, 0.0, 0.0, 0.0, 0.0, 0.0, 0.0, 0.0, 0.0, 0.0, 0.0, 0.0, 0.0, 0.0, 0.0, 0.0, 0.0, 0.0, 0.0, 0.0, 0.0, 0.0, 0.0, 0.0, 0.0, 0.0, 0.0, 0.0, 0.0, 0.0, 0.0, 0.0, 0.0, 0.0, 0.0, 0.0, 0.0, 0.0, 0.0, 0.0, 0.0, 0.0, 0.0, 0.0, 0.0, 0.0, 0.0, 0.0, 0.0, 0.0, 0.0, 0.0, 0.0, 0.0, 0.0, 0.0, 0.0, 0.0, 0.0, 0.0, 0.0, 0.0, 0.0, 0.0, 0.0, 0.0, 0.0, 0.0, 0.0, 0.0, 0.0, 0.0, 0.0, 0.0, 0.0, 0.0, 0.0, 0.0, 0.0, 0.0, 0.0, 0.0, 0.0, 0.0, 0.0, 0.0, 0.0, 0.0, 0.0, 0.0, 0.0, 0.0, 0.0, 0.0, 0.0, 0.0, 0.0, 0.0, 0.0, 0.0, 0.0, 0.0, 0.0, 0.0, 0.0, 0.0, 0.0, 0.0, 0.0, 0.0, 0.0, 0.0, 0.0, 0.0, 0.0, 0.0, 0.0, 0.0, 0.0, 0.0, 0.0, 0.0, 0.0, 0.0, 0.0, 0.0, 0.0, 0.0, 0.0, 0.0, 0.0, 0.0, 0.0, 0.0, 0.0, 0.0, 0.0, 0.0, 0.0, 0.0, 0.0, 0.0, 0.0, 0.0, 0.0, 0.0, 0.0, 0.0, 0.0, 0.0, 0.0, 0.0, 0.0, 0.0, 0.0, 0.0, 0.0, 0.0, 0.0, 0.0, 0.0, 0.0, 0.0, 0.0, 0.0, 0.0, 0.0, 0.0, 0.0, 0.0, 0.0, 0.0, 0.0, 0.0, 0.0, 0.0, 0.0, 0.0, 0.0, 0.0, 0.0, 0.0, 0.0, 0.0, 0.0, 0.0, 0.0, 0.0, 0.0, 0.0, 0.0, 0.0, 0.0, 0.0, 0.0, 0.0, 0.0, 0.0, 0.0, 0.0, 0.0, 0.0, 0.0, 0.0, 0.0, 0.0, 0.0, 0.0, 0.0, 0.0, 0.0, 0.0, 0.0, 0.0, 0.0, 0.0, 0.0, 0.0, 0.0, 0.0, 0.0, 0.0, 0.0, 0.0, 0.0, 0.0, 0.0, 0.0, 0.0, 0.0, 0.0, 0.0, 0.0, 0.0, 0.0, 0.0, 0.0, 0.0, 0.0, 0.0, 0.0, 0.0, 0.0, 0.0, 0.0, 0.0, 0.0, 0.0, 0.0, 0.0, 0.0, 0.0, 0.0, 0.0, 0.0, 0.0, 0.0, 0.0, 0.0, 0.0, 0.0, 0.0, 0.0, 0.0, 0.0, 0.0, 0.0, 0.0, 0.0, 0.0])
me_circle_002.materials.append(mat_material_002)
me_circle_002.use_remesh_fix_poles = True
me_circle_002.use_remesh_preserve_attributes = False
me_circle_002.update()
me_circle_004 = bpy.data.meshes.new('Circle.004')
me_circle_004.from_pydata([(0.02578, -0.06297, 0.01596), (0.01958, -0.06689, 0.01729), (0.01273, -0.0695, 0.01866), (0.005498, -0.07071, 0.02001), (-0.001846, -0.07046, 0.02128), (-0.009016, -0.06876, 0.02243), (-0.01574, -0.06568, 0.02341), (-0.02175, -0.06134, 0.02418), (-0.02683, -0.05591, 0.02472), (-0.03077, -0.04958, 0.02501), (-0.03342, -0.04261, 0.02503), (-0.03469, -0.03527, 0.02478), (-0.03453, -0.02783, 0.02427), (-0.03293, -0.02059, 0.02353), (-0.02997, -0.01381, 0.02258), (-0.02575, -0.007765, 0.02145), (-0.02044, -0.002683, 0.02019), (-0.01424, 0.001241, 0.01885), (-0.007391, 0.003855, 0.01748), (-0.0001565, 0.00506, 0.01614), (0.007187, 0.00481, 0.01487), (0.01436, 0.003113, 0.01372), (0.02108, 3.45e-05, 0.01274), (0.02709, -0.004306, 0.01196), (0.03217, -0.009743, 0.01142), (0.03611, -0.01607, 0.01114), (0.03876, -0.02303, 0.01112), (0.04003, -0.03038, 0.01137), (0.03987, -0.03782, 0.01187), (0.03827, -0.04506, 0.01262), (0.03531, -0.05184, 0.01357), (0.03109, -0.05788, 0.0147), (-0.009354, -0.01714, 0.01918), (0.00995, -0.01458, 0.01563), (0.02197, -0.03027, 0.01452), (0.0147, -0.04851, 0.01697), (-0.004609, -0.05107, 0.02052), (-0.01663, -0.03538, 0.02162), (0.02602, -0.06288, 0.01732), (0.01982, -0.0668, 0.01866), (0.01297, -0.06942, 0.02003), (0.005737, -0.07062, 0.02137), (-0.001606, -0.07037, 0.02265), (-0.008776, -0.06867, 0.02379), (-0.0155, -0.0656, 0.02477), (-0.02151, -0.06125, 0.02555), (-0.02659, -0.05582, 0.02609), (-0.03053, -0.04949, 0.02638), (-0.03318, -0.04253, 0.0264), (-0.03445, -0.03518, 0.02615), (-0.03429, -0.02774, 0.02564), (-0.03269, -0.0205, 0.0249), (-0.02973, -0.01372, 0.02394), (-0.02551, -0.007678, 0.02281), (-0.0202, -0.002595, 0.02156), (-0.014, 0.001328, 0.02022), (-0.007152, 0.003943, 0.01885), (8.3e-05, 0.005148, 0.01751), (0.007427, 0.004897, 0.01623), (0.0146, 0.0032, 0.01509), (0.02132, 0.0001221, 0.01411), (0.02733, -0.004219, 0.01333), (0.03241, -0.009656, 0.01279), (0.03635, -0.01598, 0.0125), (0.039, -0.02295, 0.01248), (0.04027, -0.03029, 0.01273), (0.04011, -0.03773, 0.01324), (0.03851, -0.04498, 0.01398), (0.03555, -0.05175, 0.01494), (0.03133, -0.0578, 0.01606)], [], [(16, 32, 33, 22, 21, 20, 19, 18, 17), (10, 37, 32, 16, 15, 14, 13, 12, 11), (5, 36, 37, 10, 9, 8, 7, 6), (0, 35, 36, 5, 4, 3, 2, 1), (26, 34, 35, 0, 31, 30, 29, 28, 27), (22, 33, 34, 26, 25, 24, 23), (33, 32, 37, 36, 35, 34), (18, 19, 57, 56), (5, 6, 44, 43), (19, 20, 58, 57), (6, 7, 45, 44), (20, 21, 59, 58), (7, 8, 46, 45), (21, 22, 60, 59), (8, 9, 47, 46), (22, 23, 61, 60), (9, 10, 48, 47), (23, 24, 62, 61), (10, 11, 49, 48), (24, 25, 63, 62), (11, 12, 50, 49), (25, 26, 64, 63), (12, 13, 51, 50), (26, 27, 65, 64), (13, 14, 52, 51), (0, 1, 39, 38), (27, 28, 66, 65), (14, 15, 53, 52), (1, 2, 40, 39), (28, 29, 67, 66), (15, 16, 54, 53), (2, 3, 41, 40), (29, 30, 68, 67), (16, 17, 55, 54), (3, 4, 42, 41), (30, 31, 69, 68), (17, 18, 56, 55), (4, 5, 43, 42), (31, 0, 38, 69)])
_uv = me_circle_004.uv_layers.new(name='UVMap')
_uv.uv.foreach_set('vector', [0.0, 0.0, 0.0, 0.0, 0.0, 0.0, 0.0, 0.0, 0.0, 0.0, 0.0, 0.0, 0.0, 0.0, 0.0, 0.0, 0.0, 0.0, 0.0, 0.0, 0.0, 0.0, 0.0, 0.0, 0.0, 0.0, 0.0, 0.0, 0.0, 0.0, 0.0, 0.0, 0.0, 0.0, 0.0, 0.0, 0.0, 0.0, 0.0, 0.0, 0.0, 0.0, 0.0, 0.0, 0.0, 0.0, 0.0, 0.0, 0.0, 0.0, 0.0, 0.0, 0.0, 0.0, 0.0, 0.0, 0.0, 0.0, 0.0, 0.0, 0.0, 0.0, 0.0, 0.0, 0.0, 0.0, 0.0, 0.0, 0.0, 0.0, 0.0, 0.0, 0.0, 0.0, 0.0, 0.0, 0.0, 0.0, 0.0, 0.0, 0.0, 0.0, 0.0, 0.0, 0.0, 0.0, 0.0, 0.0, 0.0, 0.0, 0.0, 0.0, 0.0, 0.0, 0.0, 0.0, 0.0, 0.0, 0.0, 0.0, 0.0, 0.0, 0.0, 0.0, 0.0, 0.0, 0.0, 0.0, 0.0, 0.0, 0.0, 0.0, 0.0, 0.0, 0.0, 0.0, 0.0, 0.0, 0.0, 0.0, 0.0, 0.0, 0.0, 0.0, 0.0, 0.0, 0.0, 0.0, 0.0, 0.0, 0.0, 0.0, 0.0, 0.0, 0.0, 0.0, 0.0, 0.0, 0.0, 0.0, 0.0, 0.0, 0.0, 0.0, 0.0, 0.0, 0.0, 0.0, 0.0, 0.0, 0.0, 0.0, 0.0, 0.0, 0.0, 0.0, 0.0, 0.0, 0.0, 0.0, 0.0, 0.0, 0.0, 0.0, 0.0, 0.0, 0.0, 0.0, 0.0, 0.0, 0.0, 0.0, 0.0, 0.0, 0.0, 0.0, 0.0, 0.0, 0.0, 0.0, 0.0, 0.0, 0.0, 0.0, 0.0, 0.0, 0.0, 0.0, 0.0, 0.0, 0.0, 0.0, 0.0, 0.0, 0.0, 0.0, 0.0, 0.0, 0.0, 0.0, 0.0, 0.0, 0.0, 0.0, 0.0, 0.0, 0.0, 0.0, 0.0, 0.0, 0.0, 0.0, 0.0, 0.0, 0.0, 0.0, 0.0, 0.0, 0.0, 0.0, 0.0, 0.0, 0.0, 0.0, 0.0, 0.0, 0.0, 0.0, 0.0, 0.0, 0.0, 0.0, 0.0, 0.0, 0.0, 0.0, 0.0, 0.0, 0.0, 0.0, 0.0, 0.0, 0.0, 0.0, 0.0, 0.0, 0.0, 0.0, 0.0, 0.0, 0.0, 0.0, 0.0, 0.0, 0.0, 0.0, 0.0, 0.0, 0.0, 0.0, 0.0, 0.0, 0.0, 0.0, 0.0, 0.0, 0.0, 0.0, 0.0, 0.0, 0.0, 0.0, 0.0, 0.0, 0.0, 0.0, 0.0, 0.0, 0.0, 0.0, 0.0, 0.0, 0.0, 0.0, 0.0, 0.0, 0.0, 0.0, 0.0, 0.0, 0.0, 0.0, 0.0, 0.0, 0.0, 0.0, 0.0, 0.0, 0.0, 0.0, 0.0, 0.0, 0.0, 0.0, 0.0, 0.0, 0.0, 0.0, 0.0, 0.0, 0.0, 0.0, 0.0, 0.0, 0.0, 0.0, 0.0, 0.0, 0.0, 0.0, 0.0, 0.0, 0.0, 0.0, 0.0, 0.0, 0.0, 0.0, 0.0, 0.0, 0.0, 0.0, 0.0, 0.0, 0.0, 0.0, 0.0, 0.0, 0.0, 0.0, 0.0, 0.0, 0.0, 0.0, 0.0, 0.0, 0.0, 0.0, 0.0, 0.0, 0.0, 0.0, 0.0, 0.0, 0.0, 0.0, 0.0, 0.0, 0.0, 0.0, 0.0, 0.0, 0.0, 0.0, 0.0, 0.0, 0.0, 0.0])
me_circle_004.materials.append(mat_material_002)
me_circle_004.use_remesh_fix_poles = True
me_circle_004.use_remesh_preserve_attributes = False
me_circle_004.update()
me_cube_002 = bpy.data.meshes.new('Cube.002')
me_cube_002.from_pydata([(0.9943, -0.04067, -0.06419), (0.9439, -0.04469, 0.2454), (0.9949, 0.03125, -0.06419), (0.9446, 0.02723, 0.2454), (0.9509, 0.02825, 0.2058), (0.9503, -0.04367, 0.2058), (0.9905, 0.02983, -0.02989), (0.9898, -0.04208, -0.02997), (0.4891, 0.02873, 0.001638), (0.4644, 0.02922, 0.2011), (0.4888, -0.04319, 0.001638), (0.4641, -0.04275, 0.2018), (0.4664, -0.04266, 0.1794), (0.4667, 0.02929, 0.179), (0.4851, 0.02765, 0.03269), (0.4848, -0.04426, 0.03269), (0.0, -0.04272, 0.03098), (0.0, -0.04272, 0.1791), (0.0, 0.02919, 0.02376), (0.0, 0.02929, 0.1847), (-0.9943, -0.04067, -0.06419), (-0.9439, -0.04469, 0.2454), (-0.9949, 0.03125, -0.06419), (-0.9446, 0.02723, 0.2454), (0.0, -0.04272, 0.1634), (0.0, 0.02925, 0.1681), (-0.9509, 0.02825, 0.2058), (-0.9503, -0.04367, 0.2058), (0.0, 0.02747, 0.04672), (-0.9905, 0.02983, -0.02989), (-0.9898, -0.04208, -0.02997), (0.0, -0.04445, 0.05193), (-0.4891, 0.02873, 0.001638), (-0.4644, 0.02922, 0.2011), (-0.4888, -0.04319, 0.001638), (-0.4641, -0.04275, 0.2018), (-0.4664, -0.04266, 0.1794), (-0.4667, 0.02929, 0.179), (-0.4851, 0.02765, 0.03269), (-0.4848, -0.04426, 0.03269)], [], [(13, 9, 3, 4), (4, 3, 1, 5), (12, 11, 17, 24), (8, 2, 0, 10), (9, 19, 17, 11), (15, 12, 24, 31), (6, 4, 5, 7), (14, 13, 4, 6), (8, 14, 6, 2), (2, 6, 7, 0), (10, 15, 31, 16), (0, 7, 15, 10), (18, 28, 14, 8), (28, 25, 13, 14), (7, 5, 12, 15), (3, 9, 11, 1), (18, 8, 10, 16), (5, 1, 11, 12), (25, 19, 9, 13), (37, 26, 23, 33), (26, 27, 21, 23), (36, 24, 17, 35), (32, 34, 20, 22), (33, 35, 17, 19), (39, 31, 24, 36), (29, 30, 27, 26), (38, 29, 26, 37), (32, 22, 29, 38), (22, 20, 30, 29), (34, 16, 31, 39), (20, 34, 39, 30), (18, 32, 38, 28), (28, 38, 37, 25), (30, 39, 36, 27), (23, 21, 35, 33), (18, 16, 34, 32), (27, 36, 35, 21), (25, 37, 33, 19)])
me_cube_002.polygons.foreach_set('use_smooth', [True] * 38)
_k = {(2, 6): 1.0, (0, 2): 1.0, (1, 3): 1.0, (0, 7): 1.0, (3, 4): 1.0, (1, 5): 1.0, (4, 6): 1.0, (5, 7): 1.0, (22, 29): 1.0, (20, 22): 1.0, (21, 23): 1.0, (20, 30): 1.0, (23, 26): 1.0, (21, 27): 1.0, (26, 29): 1.0, (27, 30): 1.0}
me_cube_002.attributes.new('crease_edge', 'FLOAT', 'EDGE').data.foreach_set('value', [_k.get((min(e.vertices), max(e.vertices)), 0.0) for e in me_cube_002.edges])
_uv = me_cube_002.uv_layers.new(name='UVMap')
_uv.uv.foreach_set('vector', [0.1489, 0.7399, 0.1603, 0.7397, 0.1554, 0.9832, 0.1353, 0.9842, 0.417, 0.1381, 0.4167, 0.1584, 0.3804, 0.1589, 0.3807, 0.1386, 0.2084, 0.741, 0.1969, 0.7404, 0.2013, 0.5, 0.2094, 0.5, 0.3349, 0.7439, 0.38, 0.9941, 0.3447, 0.9999, 0.2991, 0.7485, 0.1603, 0.7397, 0.164, 0.5, 0.2013, 0.5, 0.1969, 0.7404, 0.2834, 0.7471, 0.2084, 0.741, 0.2094, 0.5, 0.2671, 0.5, 0.4165, 0.01754, 0.417, 0.1381, 0.3807, 0.1386, 0.3802, 0.01795, 0.07439, 0.7434, 0.1489, 0.7399, 0.1353, 0.9842, 0.01733, 0.9913, 0.05871, 0.7442, 0.07439, 0.7434, 0.01733, 0.9913, 7.823e-05, 0.9917, 0.417, 7.693e-05, 0.4165, 0.01754, 0.3802, 0.01795, 0.3807, 0.0005292, 0.2991, 0.7485, 0.2834, 0.7471, 0.2671, 0.5, 0.2779, 0.5, 0.3447, 0.9999, 0.3276, 0.9986, 0.2834, 0.7471, 0.2991, 0.7485, 0.08197, 0.5, 0.09355, 0.5, 0.07439, 0.7434, 0.05871, 0.7442, 0.09355, 0.5, 0.1555, 0.5, 0.1489, 0.7399, 0.07439, 0.7434, 0.3276, 0.9986, 0.2111, 0.9857, 0.2084, 0.741, 0.2834, 0.7471, 0.1554, 0.9832, 0.1603, 0.7397, 0.1969, 0.7404, 0.191, 0.9838, 0.314, 0.5, 0.3349, 0.7439, 0.2991, 0.7485, 0.2779, 0.5, 0.2111, 0.9857, 0.191, 0.9838, 0.1969, 0.7404, 0.2084, 0.741, 0.1555, 0.5, 0.164, 0.5, 0.1603, 0.7397, 0.1489, 0.7399, 0.1489, 0.2601, 0.1353, 0.01579, 0.1554, 0.01675, 0.1603, 0.2603, 0.417, 0.1797, 0.3807, 0.1793, 0.3804, 0.159, 0.4167, 0.1595, 0.2084, 0.259, 0.2094, 0.5, 0.2013, 0.5, 0.1969, 0.2596, 0.3349, 0.2561, 0.2991, 0.2515, 0.3447, 7.693e-05, 0.38, 0.005934, 0.1603, 0.2603, 0.1969, 0.2596, 0.2013, 0.5, 0.164, 0.5, 0.2834, 0.2529, 0.2671, 0.5, 0.2094, 0.5, 0.2084, 0.259, 0.4165, 0.3003, 0.3802, 0.2999, 0.3807, 0.1793, 0.417, 0.1797, 0.07439, 0.2566, 0.01733, 0.008744, 0.1353, 0.01579, 0.1489, 0.2601, 0.05871, 0.2558, 7.693e-05, 0.008281, 0.01733, 0.008744, 0.07439, 0.2566, 0.417, 0.3178, 0.3807, 0.3173, 0.3802, 0.2999, 0.4165, 0.3003, 0.2991, 0.2515, 0.2779, 0.5, 0.2671, 0.5, 0.2834, 0.2529, 0.3447, 7.693e-05, 0.2991, 0.2515, 0.2834, 0.2529, 0.3276, 0.00145, 0.08197, 0.5, 0.05871, 0.2558, 0.07439, 0.2566, 0.09355, 0.5, 0.09355, 0.5, 0.07439, 0.2566, 0.1489, 0.2601, 0.1555, 0.5, 0.3276, 0.00145, 0.2834, 0.2529, 0.2084, 0.259, 0.2111, 0.01431, 0.1554, 0.01675, 0.191, 0.01618, 0.1969, 0.2596, 0.1603, 0.2603, 0.314, 0.5, 0.2779, 0.5, 0.2991, 0.2515, 0.3349, 0.2561, 0.2111, 0.01431, 0.2084, 0.259, 0.1969, 0.2596, 0.191, 0.01618, 0.1555, 0.5, 0.1489, 0.2601, 0.1603, 0.2603, 0.164, 0.5])
me_cube_002.materials.append(mat_uvunwrap)
me_cube_002.update()
me_cube = bpy.data.meshes.new('Cube')
me_cube.from_pydata([(0.9943, -0.04067, -0.06419), (0.9439, -0.04469, 0.2454), (0.9949, 0.03125, -0.06419), (0.9446, 0.02723, 0.2454), (0.9509, 0.02825, 0.2058), (0.9503, -0.04367, 0.2058), (0.9842, 0.02964, -0.02797), (0.9898, -0.04208, -0.02997), (0.4891, 0.02873, 0.001638), (0.4644, 0.02922, 0.2011), (0.4888, -0.04319, 0.001638), (0.4641, -0.04275, 0.2018), (0.4664, -0.04266, 0.1794), (0.4667, 0.02929, 0.179), (0.4851, 0.02765, 0.03269), (0.4848, -0.04426, 0.03269), (0.0, -0.04272, 0.03098), (0.0, -0.04272, 0.1791), (0.0, 0.02919, 0.02376), (0.0, 0.02929, 0.1847), (-0.9943, -0.04067, -0.06419), (-0.9439, -0.04469, 0.2454), (-0.9949, 0.03125, -0.06419), (-0.9446, 0.02723, 0.2454), (0.0, -0.04272, 0.1634), (0.0, 0.02925, 0.1681), (-0.9509, 0.02825, 0.2058), (-0.9503, -0.04367, 0.2058), (0.0, 0.02747, 0.04672), (-0.9842, 0.02964, -0.02797), (-0.9898, -0.04208, -0.02997), (0.0, -0.04445, 0.05193), (-0.4891, 0.02873, 0.001638), (-0.4644, 0.02922, 0.2011), (-0.4888, -0.04319, 0.001638), (-0.4641, -0.04275, 0.2018), (-0.4664, -0.04266, 0.1794), (-0.4667, 0.02929, 0.179), (-0.4851, 0.02765, 0.03269), (-0.4848, -0.04426, 0.03269)], [], [(13, 9, 3, 4), (4, 3, 1, 5), (12, 11, 17, 24), (8, 2, 0, 10), (9, 19, 17, 11), (15, 12, 24, 31), (6, 4, 5, 7), (14, 13, 4, 6), (8, 14, 6, 2), (2, 6, 7, 0), (10, 15, 31, 16), (0, 7, 15, 10), (18, 28, 14, 8), (28, 25, 13, 14), (7, 5, 12, 15), (3, 9, 11, 1), (18, 8, 10, 16), (5, 1, 11, 12), (25, 19, 9, 13), (37, 26, 23, 33), (26, 27, 21, 23), (36, 24, 17, 35), (32, 34, 20, 22), (33, 35, 17, 19), (39, 31, 24, 36), (29, 30, 27, 26), (38, 29, 26, 37), (32, 22, 29, 38), (22, 20, 30, 29), (34, 16, 31, 39), (20, 34, 39, 30), (18, 32, 38, 28), (28, 38, 37, 25), (30, 39, 36, 27), (23, 21, 35, 33), (18, 16, 34, 32), (27, 36, 35, 21), (25, 37, 33, 19)])
me_cube.polygons.foreach_set('use_smooth', [True] * 38)
_k = {(2, 6): 1.0, (0, 2): 1.0, (1, 3): 1.0, (0, 7): 1.0, (3, 4): 1.0, (1, 5): 1.0, (4, 6): 1.0, (5, 7): 1.0, (22, 29): 1.0, (20, 22): 1.0, (21, 23): 1.0, (20, 30): 1.0, (23, 26): 1.0, (21, 27): 1.0, (26, 29): 1.0, (27, 30): 1.0}
me_cube.attributes.new('crease_edge', 'FLOAT', 'EDGE').data.foreach_set('value', [_k.get((min(e.vertices), max(e.vertices)), 0.0) for e in me_cube.edges])
_uv = me_cube.uv_layers.new(name='UVMap')
_uv.uv.foreach_set('vector', [0.2301, 0.2651, 0.219, 0.265, 0.2348, 0.02577, 0.2547, 0.02572, 0.4068, 0.1364, 0.4065, 0.1564, 0.3707, 0.1568, 0.371, 0.1368, 0.1716, 0.2621, 0.1829, 0.2631, 0.1738, 0.5, 0.1658, 0.5, 0.04617, 0.2547, 0.01588, 0.003778, 0.05053, 7.594e-05, 0.0819, 0.2515, 0.219, 0.265, 0.2105, 0.5, 0.1738, 0.5, 0.1829, 0.2631, 0.09741, 0.2535, 0.1716, 0.2621, 0.1658, 0.5, 0.1083, 0.5, 0.4063, 0.01889, 0.4068, 0.1364, 0.371, 0.1368, 0.3705, 0.01785, 0.3031, 0.2643, 0.2301, 0.2651, 0.2547, 0.02572, 0.3703, 0.02738, 0.04617, 0.2547, 0.03143, 0.2593, 7.594e-05, 0.01319, 0.01588, 0.003778, 0.4068, 7.594e-05, 0.4063, 0.01889, 0.3705, 0.01785, 0.371, 0.0006677, 0.0819, 0.2515, 0.09741, 0.2535, 0.1083, 0.5, 0.09756, 0.5, 0.05053, 7.594e-05, 0.06728, 0.00236, 0.09741, 0.2535, 0.0819, 0.2515, 0.06123, 0.5, 0.04967, 0.5, 0.03143, 0.2593, 0.04617, 0.2547, 0.2789, 0.5, 0.2188, 0.5, 0.2301, 0.2651, 0.3031, 0.2643, 0.06728, 0.00236, 0.1801, 0.02086, 0.1716, 0.2621, 0.09741, 0.2535, 0.2348, 0.02577, 0.219, 0.265, 0.1829, 0.2631, 0.1998, 0.02361, 0.06123, 0.5, 0.04617, 0.2547, 0.0819, 0.2515, 0.09756, 0.5, 0.1801, 0.02086, 0.1998, 0.02361, 0.1829, 0.2631, 0.1716, 0.2621, 0.2188, 0.5, 0.2105, 0.5, 0.219, 0.265, 0.2301, 0.2651, 0.2301, 0.7349, 0.2547, 0.9743, 0.2348, 0.9742, 0.219, 0.735, 0.4068, 0.1774, 0.371, 0.177, 0.3707, 0.157, 0.4065, 0.1574, 0.1716, 0.7379, 0.1658, 0.5, 0.1738, 0.5, 0.1829, 0.7369, 0.04617, 0.7453, 0.0819, 0.7485, 0.05053, 0.9999, 0.01588, 0.9962, 0.219, 0.735, 0.1829, 0.7369, 0.1738, 0.5, 0.2105, 0.5, 0.09741, 0.7465, 0.1083, 0.5, 0.1658, 0.5, 0.1716, 0.7379, 0.4063, 0.2949, 0.3705, 0.296, 0.371, 0.177, 0.4068, 0.1774, 0.3031, 0.7357, 0.3703, 0.9726, 0.2547, 0.9743, 0.2301, 0.7349, 0.04617, 0.7453, 0.01588, 0.9962, 7.676e-05, 0.9868, 0.03143, 0.7407, 0.4068, 0.3137, 0.371, 0.3131, 0.3705, 0.296, 0.4063, 0.2949, 0.0819, 0.7485, 0.09756, 0.5, 0.1083, 0.5, 0.09741, 0.7465, 0.05053, 0.9999, 0.0819, 0.7485, 0.09741, 0.7465, 0.06728, 0.9976, 0.06123, 0.5, 0.04617, 0.7453, 0.03143, 0.7407, 0.04967, 0.5, 0.2789, 0.5, 0.3031, 0.7357, 0.2301, 0.7349, 0.2188, 0.5, 0.06728, 0.9976, 0.09741, 0.7465, 0.1716, 0.7379, 0.1802, 0.9791, 0.2348, 0.9742, 0.1998, 0.9764, 0.1829, 0.7369, 0.219, 0.735, 0.06123, 0.5, 0.09756, 0.5, 0.0819, 0.7485, 0.04617, 0.7453, 0.1802, 0.9791, 0.1716, 0.7379, 0.1829, 0.7369, 0.1998, 0.9764, 0.2188, 0.5, 0.2301, 0.7349, 0.219, 0.735, 0.2105, 0.5])
me_cube.materials.append(mat_uvunwrap)
me_cube.update()

# ---- objects
ob_frontblueprint = bpy.data.objects.new('FrontBlueprint', None)
ob_side_blueprint = bpy.data.objects.new('Side Blueprint', None)
ob_top_blueprint = bpy.data.objects.new('Top Blueprint', None)
ob_leg = bpy.data.objects.new('Leg', me_cube_001)
ob_seat = bpy.data.objects.new('Seat', me_plane)
ob_back = bpy.data.objects.new('Back', me_plane_002)
ob_screw = bpy.data.objects.new('Screw', me_circle)
ob_screw_001 = bpy.data.objects.new('Screw.001', me_circle_003)
ob_screw_internal = bpy.data.objects.new('Screw Internal', me_circle_002)
ob_screw_internal_001 = bpy.data.objects.new('Screw Internal.001', me_circle_004)
ob_back_brace = bpy.data.objects.new('Back Brace', me_cube_002)
ob_front_brace = bpy.data.objects.new('Front Brace', me_cube)

# ---- transforms, parenting, visibility, modifiers, constraints
ob_frontblueprint.location = (0.0, 1.973, 2.05)
ob_frontblueprint.rotation_euler = (1.571, -0.0, -0.0)
ob_frontblueprint.empty_display_type = 'IMAGE'
ob_frontblueprint.empty_display_size = 5.0
ob_frontblueprint.use_empty_image_alpha = True
ob_frontblueprint.color = (1.0, 1.0, 1.0, 0.4922)
ob_side_blueprint.location = (-2.03, 0.0, 2.041)
ob_side_blueprint.rotation_euler = (1.571, -0.0, 1.571)
ob_side_blueprint.empty_display_type = 'IMAGE'
ob_side_blueprint.empty_display_size = 5.0
ob_side_blueprint.use_empty_image_alpha = True
ob_side_blueprint.color = (1.0, 1.0, 1.0, 0.5026)
ob_top_blueprint.location = (0.007115, -0.04972, 0.0)
ob_top_blueprint.empty_display_type = 'IMAGE'
ob_top_blueprint.empty_display_size = 5.0
ob_top_blueprint.use_empty_image_alpha = True
ob_top_blueprint.color = (1.0, 1.0, 1.0, 0.513)
ob_leg.location = (0.9869, -0.6653, 1.789)
ob_leg.rotation_euler = (2.424e-14, -0.161, -8.265e-11)
_m = ob_leg.modifiers.new('Subdivision', 'SUBSURF')
_m.uv_smooth = 'PRESERVE_CORNERS'
_m.levels = 3
_m.render_levels = 3
_m.show_only_control_edges = False
_m = ob_leg.modifiers.new('Mirror.001', 'MIRROR')
_m.mirror_object = ob_seat
_m = ob_leg.modifiers.new('Auto Smooth', 'NODES')
_m.node_group = ng_auto_smooth
_gi = [s.identifier for s in ng_auto_smooth.interface.items_tree if s.item_type == 'SOCKET' and s.in_out == 'INPUT']
_m[_gi[1]] = 0.5236  # Angle
ob_seat.location = (-0.003998, 0.02679, 0.1685)
_m = ob_seat.modifiers.new('Subdivision', 'SUBSURF')
_m.levels = 3
_m.render_levels = 3
_m = ob_seat.modifiers.new('Bevel', 'BEVEL')
_m.width = 0.001
_m.width_pct = 0.001
_m.segments = 2
_m.profile = 0.4707
_m = ob_seat.modifiers.new('Auto Smooth', 'NODES')
_m.node_group = ng_auto_smooth
_gi = [s.identifier for s in ng_auto_smooth.interface.items_tree if s.item_type == 'SOCKET' and s.in_out == 'INPUT']
_m[_gi[1]] = 0.5236  # Angle
ob_back.location = (-0.003998, 3.154, 3.369)
ob_back.rotation_euler = (1.388, 2.149e-16, 1.661e-16)
_m = ob_back.modifiers.new('Subdivision', 'SUBSURF')
_m.levels = 3
_m.render_levels = 3
_m = ob_back.modifiers.new('Bevel', 'BEVEL')
_m.width = 0.001
_m.width_pct = 0.001
_m.segments = 2
_m.profile = 0.4707
_m = ob_back.modifiers.new('Auto Smooth', 'NODES')
_m.node_group = ng_auto_smooth
_gi = [s.identifier for s in ng_auto_smooth.interface.items_tree if s.item_type == 'SOCKET' and s.in_out == 'INPUT']
_m[_gi[1]] = 0.5236  # Angle
ob_screw.location = (-0.9416, 0.1256, 2.317)
_m = ob_screw.modifiers.new('Mirror', 'MIRROR')
_m.mirror_object = ob_seat
ob_screw_001.location = (-0.6926, 0.9681, 3.673)
ob_screw_001.rotation_euler = (1.243, 0.3365, -0.03578)
_m = ob_screw_001.modifiers.new('Mirror', 'MIRROR')
_m.mirror_object = ob_seat
ob_screw_internal.location = (-0.9416, -0.7086, 2.37)
_m = ob_screw_internal.modifiers.new('Mirror', 'MIRROR')
_m.mirror_object = ob_seat
ob_screw_internal_001.location = (-0.7886, 0.7941, 3.096)
ob_screw_internal_001.rotation_euler = (1.226, 0.3199, 0.0199)
_m = ob_screw_internal_001.modifiers.new('Mirror', 'MIRROR')
_m.mirror_object = ob_seat
ob_back_brace.location = (-0.003998, 0.9393, 1.489)
ob_back_brace.rotation_euler = (0.07023, 1.558e-17, 5.473e-19)
_m = ob_back_brace.modifiers.new('Subdivision', 'SUBSURF')
_m.levels = 2
_m = ob_back_brace.modifiers.new('Auto Smooth', 'NODES')
_m.node_group = ng_auto_smooth
_gi = [s.identifier for s in ng_auto_smooth.interface.items_tree if s.item_type == 'SOCKET' and s.in_out == 'INPUT']
_m[_gi[1]] = 1.047  # Angle
ob_front_brace.location = (-0.003998, -0.951, 1.562)
ob_front_brace.rotation_euler = (-0.07002, -1.553e-17, 5.44e-19)
_m = ob_front_brace.modifiers.new('Subdivision', 'SUBSURF')
_m.levels = 2
_m = ob_front_brace.modifiers.new('Auto Smooth', 'NODES')
_m.node_group = ng_auto_smooth
_gi = [s.identifier for s in ng_auto_smooth.interface.items_tree if s.item_type == 'SOCKET' and s.in_out == 'INPUT']
_m[_gi[1]] = 1.047  # Angle

# ---- collection membership
col_blueprints.objects.link(ob_frontblueprint)
col_blueprints.objects.link(ob_side_blueprint)
col_blueprints.objects.link(ob_top_blueprint)
col_collection.objects.link(ob_leg)
col_collection.objects.link(ob_seat)
col_collection.objects.link(ob_back)
col_screws.objects.link(ob_screw)
col_screws.objects.link(ob_screw_001)
col_screws.objects.link(ob_screw_internal)
col_screws.objects.link(ob_screw_internal_001)
col_braces.objects.link(ob_back_brace)
col_braces.objects.link(ob_front_brace)

# ---- scene / render settings (as saved in the file)
scene.frame_start = 1; scene.frame_end = 250; scene.frame_set(128)
scene.render.engine = 'BLENDER_EEVEE_NEXT'
scene.cycles.use_denoising = False
scene.cycles.samples = 128
scene.cycles.sampling_pattern = 'TABULATED_SOBOL'
scene.cycles.use_adaptive_sampling = False
scene.cycles.use_light_tree = False
scene.view_settings.view_transform = 'Filmic'
bpy.context.view_layer.update()

# ---- added for rendering (the .blend has no active camera and no usable light): camera, sun
cam_auto = bpy.data.cameras.new('AutoCamera')
cam_auto.lens = 50.0
cam_auto.sensor_width = 36.0
cam_auto.clip_end = 1000.0
ob_auto_camera = bpy.data.objects.new('AutoCamera', cam_auto)
scene.collection.objects.link(ob_auto_camera)
ob_auto_camera.location = (5.41107, -6.85917, 6.44645)
ob_auto_camera.rotation_euler = (1.09748, -7.21219e-08, 0.694738)
scene.camera = ob_auto_camera
light_auto_sun = bpy.data.lights.new('AutoSun', 'SUN')
light_auto_sun.energy = 3.0
light_auto_sun.angle = 0.0523599
ob_auto_sun = bpy.data.objects.new('AutoSun', light_auto_sun)
scene.collection.objects.link(ob_auto_sun)
ob_auto_sun.rotation_euler = (0.872665, 0.174533, 0.523599)
bpy.context.view_layer.update()

